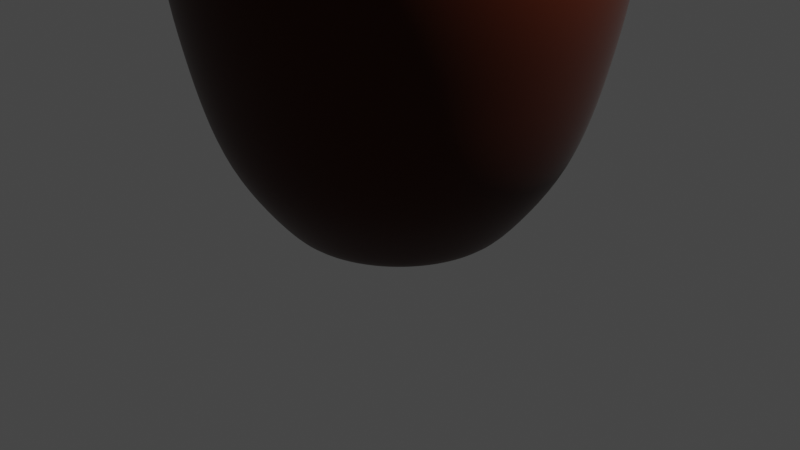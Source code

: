 # Source: jarofKorea.blend  (saved by Blender 3.4.6; exported with 4.5.12 LTS)
import bpy
from mathutils import Matrix  # noqa: F401  (used for matrix-valued properties, if any)

bpy.ops.wm.read_factory_settings(use_empty=True)
scene = bpy.context.scene
scene.name = 'Scene'

# ---- collections
col_collection = bpy.data.collections.new('Collection'); scene.collection.children.link(col_collection)

# ---- materials (node trees are filled in below, after node groups)
mat_base = bpy.data.materials.new('Base')
mat_base.use_transparent_shadow = False

# ---- material node trees
mat_base.use_nodes = True; mat_base.node_tree.nodes.clear()
_N = mat_base.node_tree.nodes; _L = mat_base.node_tree.links
n0 = _N.new('ShaderNodeBsdfPrincipled'); n0.name = 'Principled BSDF'; n0.location = (10, 300)
n0.distribution = 'GGX'
n0.subsurface_method = 'RANDOM_WALK_SKIN'
n0.inputs[0].default_value = (0.04446, 0.007039, 0.001454, 1.0)
n0.inputs[2].default_value = 0.3403
n0.inputs[3].default_value = 1.45
n0.inputs[13].default_value = 0.1528
n0.inputs[20].default_value = 0.01611
n0.inputs[24].default_value = 0.02222
n0.inputs[27].default_value = (0.0, 0.0, 0.0, 1.0)
n0.inputs[28].default_value = 1.0
n1 = _N.new('ShaderNodeOutputMaterial'); n1.name = 'Material Output'; n1.location = (300, 300)
_L.new(n0.outputs[0], n1.inputs[0])
n1.is_active_output = True

# ---- world
world_world = bpy.data.worlds.new('World'); scene.world = world_world
world_world.use_nodes = True; world_world.node_tree.nodes.clear()
_N = world_world.node_tree.nodes; _L = world_world.node_tree.links
n0 = _N.new('ShaderNodeOutputWorld'); n0.name = 'World Output'; n0.location = (300, 300)
n1 = _N.new('ShaderNodeBackground'); n1.name = 'Background'; n1.location = (10, 300)
n1.inputs[0].default_value = (0.05088, 0.05088, 0.05088, 1.0)
_L.new(n1.outputs[0], n0.inputs[0])
n0.is_active_output = True
world_world.color = (0.05088, 0.05088, 0.05088)
world_world.use_sun_shadow = False
world_world.sun_shadow_jitter_overblur = 0.0

# ---- cameras
cam_camera = bpy.data.cameras.new('Camera')
cam_camera.clip_end = 100.0
cam_camera.ortho_scale = 7.314

# ---- lights
light_light = bpy.data.lights.new('Light', 'POINT')
light_light.transmission_factor = 0.0
light_light.energy = 1000.0
light_light.shadow_soft_size = 0.1
light_light.shadow_maximum_resolution = 0.006
light_light.use_absolute_resolution = True

# ---- meshes
me_circle = bpy.data.meshes.new('Circle')
me_circle.from_pydata([(1.106e-09, 1.091, 0.0), (-0.2129, 1.07, 0.0), (-0.4176, 1.008, 0.0), (-0.6063, 0.9074, 0.0), (-0.7717, 0.7717, 0.0), (-0.9074, 0.6063, 0.0), (-1.008, 0.4176, 0.0), (-1.07, 0.2129, 0.0), (-1.091, -1.362e-09, 0.0), (-1.07, -0.2129, 0.0), (-1.008, -0.4176, 0.0), (-0.9074, -0.6063, 0.0), (-0.7717, -0.7717, 0.0), (-0.6063, -0.9074, 0.0), (-0.4176, -1.008, 0.0), (-0.2129, -1.07, 0.0), (1.106e-09, -1.091, 0.0), (0.2129, -1.07, 0.0), (0.4176, -1.008, 0.0), (0.6063, -0.9074, 0.0), (0.7717, -0.7717, 0.0), (0.9074, -0.6063, 0.0), (1.008, -0.4176, 0.0), (1.07, -0.2129, 0.0), (1.091, -1.362e-09, 0.0), (1.07, 0.2129, 0.0), (1.008, 0.4176, 0.0), (0.9074, 0.6063, 0.0), (0.7717, 0.7717, 0.0), (0.6063, 0.9074, 0.0), (0.4176, 1.008, 0.0), (0.2129, 1.07, 0.0), (-1.434e-08, 1.932, 4.026), (-0.3768, 1.894, 4.026), (-0.7392, 1.784, 4.026), (-1.073, 1.606, 4.026), (-1.366, 1.366, 4.026), (-1.606, 1.073, 4.026), (-1.784, 0.7392, 4.026), (-1.894, 0.3768, 4.026), (-1.932, 1.374e-08, 4.026), (-1.894, -0.3768, 4.026), (-1.784, -0.7392, 4.026), (-1.606, -1.073, 4.026), (-1.366, -1.366, 4.026), (-1.073, -1.606, 4.026), (-0.7392, -1.784, 4.026), (-0.3768, -1.894, 4.026), (-1.434e-08, -1.932, 4.026), (0.3768, -1.894, 4.026), (0.7392, -1.784, 4.026), (1.073, -1.606, 4.026), (1.366, -1.366, 4.026), (1.606, -1.073, 4.026), (1.784, -0.7392, 4.026), (1.894, -0.3768, 4.026), (1.932, 1.374e-08, 4.026), (1.894, 0.3768, 4.026), (1.784, 0.7392, 4.026), (1.606, 1.073, 4.026), (1.366, 1.366, 4.026), (1.073, 1.606, 4.026), (0.7392, 1.784, 4.026), (0.3768, 1.894, 4.026), (0.4208, 2.116, 2.886), (0.8255, 1.993, 2.886), (1.198, 1.794, 2.886), (1.525, 1.525, 2.886), (1.794, 1.198, 2.886), (1.993, 0.8255, 2.886), (2.116, 0.4208, 2.886), (2.157, 1.753e-08, 2.886), (2.116, -0.4208, 2.886), (1.993, -0.8255, 2.886), (1.794, -1.198, 2.886), (1.525, -1.525, 2.886), (1.198, -1.794, 2.886), (0.8255, -1.993, 2.886), (0.4208, -2.116, 2.886), (-1.135e-08, -2.157, 2.886), (-0.4208, -2.116, 2.886), (-0.8255, -1.993, 2.886), (-1.198, -1.794, 2.886), (-1.525, -1.525, 2.886), (-1.794, -1.198, 2.886), (-1.993, -0.8255, 2.886), (-2.116, -0.4208, 2.886), (-2.157, 1.753e-08, 2.886), (-2.116, 0.4208, 2.886), (-1.993, 0.8255, 2.886), (-1.794, 1.198, 2.886), (-1.525, 1.525, 2.886), (-1.198, 1.794, 2.886), (-0.8255, 1.993, 2.886), (-0.4208, 2.116, 2.886), (-1.135e-08, 2.157, 2.886), (-1.549e-08, 2.001, 1.849), (-0.3903, 1.962, 1.849), (-0.7656, 1.848, 1.849), (-1.111, 1.663, 1.849), (-1.415, 1.415, 1.849), (-1.663, 1.111, 1.849), (-1.848, 0.7656, 1.849), (-1.962, 0.3903, 1.849), (-2.001, 1.626e-08, 1.849), (-1.962, -0.3903, 1.849), (-1.848, -0.7656, 1.849), (-1.663, -1.111, 1.849), (-1.415, -1.415, 1.849), (-1.111, -1.663, 1.849), (-0.7656, -1.848, 1.849), (-0.3903, -1.962, 1.849), (-1.549e-08, -2.001, 1.849), (0.3903, -1.962, 1.849), (0.7656, -1.848, 1.849), (1.111, -1.663, 1.849), (1.415, -1.415, 1.849), (1.663, -1.111, 1.849), (1.848, -0.7656, 1.849), (1.962, -0.3903, 1.849), (2.001, 1.626e-08, 1.849), (1.962, 0.3903, 1.849), (1.848, 0.7656, 1.849), (1.663, 1.111, 1.849), (1.415, 1.415, 1.849), (1.111, 1.663, 1.849), (0.7656, 1.848, 1.849), (0.3903, 1.962, 1.849), (0.3304, 1.661, 0.8122), (0.648, 1.565, 0.8122), (0.9408, 1.408, 0.8122), (1.197, 1.197, 0.8122), (1.408, 0.9408, 0.8122), (1.565, 0.648, 0.8122), (1.661, 0.3304, 0.8122), (1.693, 1.033e-08, 0.8122), (1.661, -0.3304, 0.8122), (1.565, -0.648, 0.8122), (1.408, -0.9408, 0.8122), (1.197, -1.197, 0.8122), (0.9408, -1.408, 0.8122), (0.648, -1.565, 0.8122), (0.3304, -1.661, 0.8122), (-8.395e-09, -1.693, 0.8122), (-0.3304, -1.661, 0.8122), (-0.648, -1.565, 0.8122), (-0.9408, -1.408, 0.8122), (-1.197, -1.197, 0.8122), (-1.408, -0.9408, 0.8122), (-1.565, -0.648, 0.8122), (-1.661, -0.3304, 0.8122), (-1.693, 1.033e-08, 0.8122), (-1.661, 0.3304, 0.8122), (-1.565, 0.648, 0.8122), (-1.408, 0.9408, 0.8122), (-1.197, 1.197, 0.8122), (-0.9408, 1.408, 0.8122), (-0.648, 1.565, 0.8122), (-0.3304, 1.661, 0.8122), (-8.395e-09, 1.693, 0.8122), (-1.202e-08, 1.28, 4.856), (-0.2498, 1.256, 4.856), (-0.49, 1.183, 4.856), (-0.7114, 1.065, 4.856), (-0.9054, 0.9054, 4.856), (-1.065, 0.7114, 4.856), (-1.183, 0.49, 4.856), (-1.256, 0.2498, 4.856), (-1.28, 1.288e-08, 4.856), (-1.256, -0.2498, 4.856), (-1.183, -0.49, 4.856), (-1.065, -0.7114, 4.856), (-0.9054, -0.9054, 4.856), (-0.7114, -1.065, 4.856), (-0.49, -1.183, 4.856), (-0.2498, -1.256, 4.856), (-1.202e-08, -1.28, 4.856), (0.2498, -1.256, 4.856), (0.49, -1.183, 4.856), (0.7114, -1.065, 4.856), (0.9054, -0.9054, 4.856), (1.065, -0.7114, 4.856), (1.183, -0.49, 4.856), (1.256, -0.2498, 4.856), (1.28, 1.288e-08, 4.856), (1.256, 0.2498, 4.856), (1.183, 0.49, 4.856), (1.065, 0.7114, 4.856), (0.9054, 0.9054, 4.856), (0.7114, 1.065, 4.856), (0.49, 1.183, 4.856), (0.2498, 1.256, 4.856), (-2.166e-08, 1.684, 4.856), (-0.3284, 1.651, 4.856), (-0.6442, 1.555, 4.856), (-0.9353, 1.4, 4.856), (-1.19, 1.19, 4.856), (-1.4, 0.9353, 4.856), (-1.555, 0.6442, 4.856), (-1.651, 0.3284, 4.856), (-1.684, 1.576e-08, 4.856), (-1.651, -0.3284, 4.856), (-1.555, -0.6442, 4.856), (-1.4, -0.9353, 4.856), (-1.19, -1.19, 4.856), (-0.9353, -1.4, 4.856), (-0.6442, -1.555, 4.856), (-0.3284, -1.651, 4.856), (-2.166e-08, -1.684, 4.856), (0.3284, -1.651, 4.856), (0.6442, -1.555, 4.856), (0.9353, -1.4, 4.856), (1.19, -1.19, 4.856), (1.4, -0.9353, 4.856), (1.555, -0.6442, 4.856), (1.651, -0.3284, 4.856), (1.684, 1.576e-08, 4.856), (1.651, 0.3284, 4.856), (1.555, 0.6442, 4.856), (1.4, 0.9353, 4.856), (1.19, 1.19, 4.856), (0.9353, 1.4, 4.856), (0.6442, 1.555, 4.856), (0.3284, 1.651, 4.856), (-2.166e-08, 1.684, 4.986), (-0.3284, 1.651, 4.986), (-0.6442, 1.555, 4.986), (-0.9353, 1.4, 4.986), (-1.19, 1.19, 4.986), (-1.4, 0.9353, 4.986), (-1.555, 0.6442, 4.986), (-1.651, 0.3284, 4.986), (-1.684, 1.576e-08, 4.986), (-1.651, -0.3284, 4.986), (-1.555, -0.6442, 4.986), (-1.4, -0.9353, 4.986), (-1.19, -1.19, 4.986), (-0.9353, -1.4, 4.986), (-0.6442, -1.555, 4.986), (-0.3284, -1.651, 4.986), (-2.166e-08, -1.684, 4.986), (0.3284, -1.651, 4.986), (0.6442, -1.555, 4.986), (0.9353, -1.4, 4.986), (1.19, -1.19, 4.986), (1.4, -0.9353, 4.986), (1.555, -0.6442, 4.986), (1.651, -0.3284, 4.986), (1.684, 1.576e-08, 4.986), (1.651, 0.3284, 4.986), (1.555, 0.6442, 4.986), (1.4, 0.9353, 4.986), (1.19, 1.19, 4.986), (0.9353, 1.4, 4.986), (0.6442, 1.555, 4.986), (0.3284, 1.651, 4.986), (-2.088e-08, 1.578, 4.95), (-0.3078, 1.547, 4.95), (-0.6037, 1.458, 4.95), (-0.8765, 1.312, 4.95), (-1.116, 1.116, 4.95), (-1.312, 0.8765, 4.95), (-1.458, 0.6037, 4.95), (-1.547, 0.3078, 4.95), (-1.578, 1.617e-08, 4.95), (-1.547, -0.3078, 4.95), (-1.458, -0.6037, 4.95), (-1.312, -0.8765, 4.95), (-1.116, -1.116, 4.95), (-0.8765, -1.312, 4.95), (-0.6037, -1.458, 4.95), (-0.3078, -1.547, 4.95), (-2.088e-08, -1.578, 4.95), (0.3078, -1.547, 4.95), (0.6037, -1.458, 4.95), (0.8765, -1.312, 4.95), (1.116, -1.116, 4.95), (1.312, -0.8765, 4.95), (1.458, -0.6037, 4.95), (1.547, -0.3078, 4.95), (1.578, 1.617e-08, 4.95), (1.547, 0.3078, 4.95), (1.458, 0.6037, 4.95), (1.312, 0.8765, 4.95), (1.116, 1.116, 4.95), (0.8765, 1.312, 4.95), (0.6037, 1.458, 4.95), (0.3078, 1.547, 4.95), (-1.759e-08, 1.358, 5.317), (-0.2649, 1.332, 5.317), (-0.5197, 1.255, 5.317), (-0.7545, 1.129, 5.317), (-0.9603, 0.9603, 5.317), (-1.129, 0.7545, 5.317), (-1.255, 0.5197, 5.317), (-1.332, 0.2649, 5.317), (-1.358, 1.548e-08, 5.317), (-1.332, -0.2649, 5.317), (-1.255, -0.5197, 5.317), (-1.129, -0.7545, 5.317), (-0.9603, -0.9603, 5.317), (-0.7545, -1.129, 5.317), (-0.5197, -1.255, 5.317), (-0.2649, -1.332, 5.317), (-1.759e-08, -1.358, 5.317), (0.2649, -1.332, 5.317), (0.5197, -1.255, 5.317), (0.7545, -1.129, 5.317), (0.9603, -0.9603, 5.317), (1.129, -0.7545, 5.317), (1.255, -0.5197, 5.317), (1.332, -0.2649, 5.317), (1.358, 1.548e-08, 5.317), (1.332, 0.2649, 5.317), (1.255, 0.5197, 5.317), (1.129, 0.7545, 5.317), (0.9603, 0.9603, 5.317), (0.7545, 1.129, 5.317), (0.5197, 1.255, 5.317), (0.2649, 1.332, 5.317), (-1.535e-08, 1.084, 5.562), (-0.2114, 1.063, 5.562), (-0.4147, 1.001, 5.562), (-0.602, 0.901, 5.562), (-0.7662, 0.7662, 5.562), (-0.901, 0.602, 5.562), (-1.001, 0.4147, 5.562), (-1.063, 0.2114, 5.562), (-1.084, 1.16e-08, 5.562), (-1.063, -0.2114, 5.562), (-1.001, -0.4147, 5.562), (-0.901, -0.602, 5.562), (-0.7662, -0.7662, 5.562), (-0.602, -0.901, 5.562), (-0.4147, -1.001, 5.562), (-0.2114, -1.063, 5.562), (-1.535e-08, -1.084, 5.562), (0.2114, -1.063, 5.562), (0.4147, -1.001, 5.562), (0.602, -0.901, 5.562), (0.7662, -0.7662, 5.562), (0.901, -0.602, 5.562), (1.001, -0.4147, 5.562), (1.063, -0.2114, 5.562), (1.084, 1.16e-08, 5.562), (1.063, 0.2114, 5.562), (1.001, 0.4147, 5.562), (0.901, 0.602, 5.562), (0.7662, 0.7662, 5.562), (0.602, 0.901, 5.562), (0.4147, 1.001, 5.562), (0.2114, 1.063, 5.562), (-2.111, 1.632e-08, 3.496), (1.173, -1.756, 3.496), (-2.071, 0.4119, 3.496), (-1.173, -1.756, 3.496), (1.493, 1.493, 3.496), (0.4119, -2.071, 3.496), (1.951, -0.808, 3.496), (1.951, 0.808, 3.496), (-0.4119, 2.071, 3.496), (-0.808, -1.951, 3.496), (1.756, -1.173, 3.496), (2.071, 0.4119, 3.496), (0.4119, 2.071, 3.496), (0.808, 1.951, 3.496), (-1.756, 1.173, 3.496), (-1.546e-08, -2.111, 3.496), (-1.546e-08, 2.111, 3.496), (2.111, 1.632e-08, 3.496), (-2.071, -0.4119, 3.496), (1.756, 1.173, 3.496), (-1.756, -1.173, 3.496), (-1.493, -1.493, 3.496), (2.071, -0.4119, 3.496), (-1.951, 0.808, 3.496), (0.808, -1.951, 3.496), (-1.951, -0.808, 3.496), (-1.173, 1.756, 3.496), (-0.808, 1.951, 3.496), (-0.4119, -2.071, 3.496), (1.173, 1.756, 3.496), (-1.493, 1.493, 3.496), (1.493, -1.493, 3.496), (1.562, 0.6469, 4.441), (1.406, 0.9392, 4.441), (1.562, -0.6469, 4.441), (1.658, -0.3298, 4.441), (-1.658, -0.3298, 4.441), (-1.562, -0.6469, 4.441), (-0.6469, 1.562, 4.441), (-0.9392, 1.406, 4.441), (-0.3298, 1.658, 4.441), (-1.406, -0.9392, 4.441), (0.9392, -1.406, 4.441), (1.195, -1.195, 4.441), (0.6469, 1.562, 4.441), (0.3298, 1.658, 4.441), (-1.253e-08, 1.69, 4.441), (1.195, 1.195, 4.441), (-1.406, 0.9392, 4.441), (-1.562, 0.6469, 4.441), (-1.69, 1.307e-08, 4.441), (-1.195, 1.195, 4.441), (-1.195, -1.195, 4.441), (-0.9392, -1.406, 4.441), (-0.6469, -1.562, 4.441), (-1.253e-08, -1.69, 4.441), (0.3298, -1.658, 4.441), (1.406, -0.9392, 4.441), (0.9392, 1.406, 4.441), (1.69, 1.307e-08, 4.441), (1.658, 0.3298, 4.441), (-0.3298, -1.658, 4.441), (0.6469, -1.562, 4.441), (-1.658, 0.3298, 4.441), (1.357, -0.5619, 4.856), (1.44, -0.2865, 4.856), (-1.038, -1.038, 4.856), (-0.8158, -1.221, 4.856), (0.2865, 1.44, 4.856), (-1.651e-08, 1.468, 4.856), (1.038, -1.038, 4.856), (1.221, -0.8158, 4.856), (-0.8158, 1.221, 4.856), (-1.038, 1.038, 4.856), (1.038, 1.038, 4.856), (0.8158, 1.221, 4.856), (-0.2865, -1.44, 4.856), (-1.651e-08, -1.468, 4.856), (-1.221, -0.8158, 4.856), (1.468, 1.422e-08, 4.856), (0.2865, -1.44, 4.856), (0.5619, -1.357, 4.856), (-1.357, 0.5619, 4.856), (-1.44, 0.2865, 4.856), (-0.5619, 1.357, 4.856), (1.44, 0.2865, 4.856), (1.357, 0.5619, 4.856), (0.8158, -1.221, 4.856), (0.5619, 1.357, 4.856), (-1.468, 1.422e-08, 4.856), (1.221, 0.8158, 4.856), (-1.44, -0.2865, 4.856), (-1.357, -0.5619, 4.856), (-0.2865, 1.44, 4.856), (-0.5619, -1.357, 4.856), (-1.221, 0.8158, 4.856), (-2.166e-08, 1.684, 4.737), (-0.3284, 1.651, 4.737), (-0.6442, 1.555, 4.737), (-0.9353, 1.4, 4.737), (-1.19, 1.19, 4.737), (-1.4, 0.9353, 4.737), (-1.555, 0.6442, 4.737), (-1.651, 0.3284, 4.737), (-1.684, 1.576e-08, 4.737), (-1.651, -0.3284, 4.737), (-1.555, -0.6442, 4.737), (-1.4, -0.9353, 4.737), (-1.19, -1.19, 4.737), (-0.9353, -1.4, 4.737), (-0.6442, -1.555, 4.737), (-0.3284, -1.651, 4.737), (-2.166e-08, -1.684, 4.737), (0.3284, -1.651, 4.737), (0.6442, -1.555, 4.737), (0.9353, -1.4, 4.737), (1.19, -1.19, 4.737), (1.4, -0.9353, 4.737), (1.555, -0.6442, 4.737), (1.651, -0.3284, 4.737), (1.684, 1.576e-08, 4.737), (1.651, 0.3284, 4.737), (1.555, 0.6442, 4.737), (1.4, 0.9353, 4.737), (1.19, 1.19, 4.737), (0.9353, 1.4, 4.737), (0.6442, 1.555, 4.737), (0.3284, 1.651, 4.737), (1.357, -0.5619, 4.737), (1.44, -0.2865, 4.737), (-1.038, -1.038, 4.737), (-0.8158, -1.221, 4.737), (0.2865, 1.44, 4.737), (-1.651e-08, 1.468, 4.737), (1.038, -1.038, 4.737), (1.221, -0.8158, 4.737), (-0.8158, 1.221, 4.737), (-1.038, 1.038, 4.737), (1.038, 1.038, 4.737), (0.8158, 1.221, 4.737), (-0.2865, -1.44, 4.737), (-1.651e-08, -1.468, 4.737), (-1.221, -0.8158, 4.737), (1.468, 1.422e-08, 4.737), (0.2865, -1.44, 4.737), (0.5619, -1.357, 4.737), (-1.357, 0.5619, 4.737), (-1.44, 0.2865, 4.737), (-0.5619, 1.357, 4.737), (1.44, 0.2865, 4.737), (1.357, 0.5619, 4.737), (0.8158, -1.221, 4.737), (0.5619, 1.357, 4.737), (-1.468, 1.422e-08, 4.737), (1.221, 0.8158, 4.737), (-1.44, -0.2865, 4.737), (-1.357, -0.5619, 4.737), (-0.2865, 1.44, 4.737), (-0.5619, -1.357, 4.737), (-1.221, 0.8158, 4.737), (-1.0, -1.0, 0.3882), (-1.176, -0.7859, 0.3882), (-1.307, -0.5413, 0.3882), (-1.387, -0.276, 0.3882), (-1.415, 5.247e-09, 0.3882), (-1.387, 0.276, 0.3882), (-1.307, 0.5413, 0.3882), (-1.176, 0.7859, 0.3882), (0.276, 1.387, 0.3882), (0.276, -1.387, 0.3882), (-0.7859, 1.176, 0.3882), (0.7859, 1.176, 0.3882), (-0.276, -1.387, 0.3882), (1.176, 0.7859, 0.3882), (-4.496e-09, 1.415, 0.3882), (1.415, 5.247e-09, 0.3882), (1.387, -0.276, 0.3882), (-0.7859, -1.176, 0.3882), (1.307, -0.5413, 0.3882), (1.176, -0.7859, 0.3882), (1.0, -1.0, 0.3882), (0.7859, -1.176, 0.3882), (0.5413, -1.307, 0.3882), (-1.0, 1.0, 0.3882), (0.5413, 1.307, 0.3882), (-4.496e-09, -1.415, 0.3882), (-0.5413, 1.307, 0.3882), (1.0, 1.0, 0.3882), (1.307, 0.5413, 0.3882), (-0.276, 1.387, 0.3882), (1.387, 0.276, 0.3882), (-0.5413, -1.307, 0.3882), (-1.329, -1.329, 1.331), (-1.044, -1.563, 1.331), (-0.7194, -1.737, 1.331), (1.329, 1.329, 1.331), (-0.7194, 1.737, 1.331), (1.044, 1.563, 1.331), (-1.044, 1.563, 1.331), (0.3668, 1.844, 1.331), (-1.329, 1.329, 1.331), (-1.563, 1.044, 1.331), (-1.737, 0.7194, 1.331), (-1.844, 0.3668, 1.331), (-1.88, 1.334e-08, 1.331), (-1.844, -0.3668, 1.331), (1.844, -0.3668, 1.331), (1.844, 0.3668, 1.331), (1.737, -0.7194, 1.331), (1.88, 1.334e-08, 1.331), (1.737, 0.7194, 1.331), (-1.563, -1.044, 1.331), (1.563, 1.044, 1.331), (-1.737, -0.7194, 1.331), (-0.3668, 1.844, 1.331), (-0.3668, -1.844, 1.331), (0.7194, 1.737, 1.331), (-1.202e-08, -1.88, 1.331), (-1.202e-08, 1.88, 1.331), (0.3668, -1.844, 1.331), (0.7194, -1.737, 1.331), (1.044, -1.563, 1.331), (1.329, -1.329, 1.331), (1.563, -1.044, 1.331), (-1.75, 1.17, 2.367), (-1.489, 1.489, 2.367), (0.8056, 1.945, 2.367), (1.489, -1.489, 2.367), (1.75, 1.17, 2.367), (0.8056, -1.945, 2.367), (-1.331e-08, -2.105, 2.367), (2.065, 0.4107, 2.367), (-0.4107, -2.065, 2.367), (-1.17, -1.75, 2.367), (2.065, -0.4107, 2.367), (-1.489, -1.489, 2.367), (-0.4107, 2.065, 2.367), (-1.945, -0.8056, 2.367), (-2.105, 1.697e-08, 2.367), (2.105, 1.697e-08, 2.367), (-2.065, 0.4107, 2.367), (-1.75, -1.17, 2.367), (-1.331e-08, 2.105, 2.367), (-1.945, 0.8056, 2.367), (-2.065, -0.4107, 2.367), (0.4107, 2.065, 2.367), (1.945, -0.8056, 2.367), (-1.17, 1.75, 2.367), (1.75, -1.17, 2.367), (1.17, 1.75, 2.367), (1.489, 1.489, 2.367), (1.17, -1.75, 2.367), (0.4107, -2.065, 2.367), (1.945, 0.8056, 2.367), (-0.8056, 1.945, 2.367), (-0.8056, -1.945, 2.367), (-0.901, 0.602, 5.562), (-1.001, 0.4147, 5.562), (-0.4147, -1.001, 5.562), (-0.2114, -1.063, 5.562), (-0.7662, 0.7662, 5.562), (1.001, -0.4147, 5.562), (1.063, -0.2114, 5.562), (-0.7662, -0.7662, 5.562), (-0.602, -0.901, 5.562), (0.2114, 1.063, 5.562), (-1.535e-08, 1.084, 5.562), (0.7662, -0.7662, 5.562), (0.901, -0.602, 5.562), (-0.602, 0.901, 5.562), (0.7662, 0.7662, 5.562), (0.602, 0.901, 5.562), (-1.535e-08, -1.084, 5.562), (-0.901, -0.602, 5.562), (1.084, 1.16e-08, 5.562), (0.2114, -1.063, 5.562), (0.4147, -1.001, 5.562), (-1.063, 0.2114, 5.562), (-0.4147, 1.001, 5.562), (1.063, 0.2114, 5.562), (1.001, 0.4147, 5.562), (0.602, -0.901, 5.562), (0.4147, 1.001, 5.562), (-1.084, 1.16e-08, 5.562), (0.901, 0.602, 5.562), (-1.063, -0.2114, 5.562), (-1.001, -0.4147, 5.562), (-0.2114, 1.063, 5.562), (-7.442e-10, 0.9385, 0.0), (-0.1831, 0.9205, 0.0), (-0.3592, 0.8671, 0.0), (-0.5214, 0.7804, 0.0), (-0.6636, 0.6636, 0.0), (-0.7804, 0.5214, 0.0), (-0.8671, 0.3592, 0.0), (-0.9205, 0.1831, 0.0), (-0.9385, 9.159e-10, 0.0), (-0.9205, -0.1831, 0.0), (-0.8671, -0.3592, 0.0), (-0.7804, -0.5214, 0.0), (-0.6636, -0.6636, 0.0), (-0.5214, -0.7804, 0.0), (-0.3592, -0.8671, 0.0), (-0.1831, -0.9205, 0.0), (-7.442e-10, -0.9385, 0.0), (0.1831, -0.9205, 0.0), (0.3592, -0.8671, 0.0), (0.5214, -0.7804, 0.0), (0.6636, -0.6636, 0.0), (0.7804, -0.5214, 0.0), (0.8671, -0.3592, 0.0), (0.9205, -0.1831, 0.0), (0.9385, 9.159e-10, 0.0), (0.9205, 0.1831, 0.0), (0.8671, 0.3592, 0.0), (0.7804, 0.5214, 0.0), (0.6636, 0.6636, 0.0), (0.5214, 0.7804, 0.0), (0.3592, 0.8671, 0.0), (0.1831, 0.9205, 0.0), (0.9559, 0.1901, 0.0), (0.9005, 0.373, 0.0), (-0.6892, -0.6892, 0.0), (-0.5415, -0.8104, 0.0), (0.8104, 0.5415, 0.0), (-0.373, -0.9005, 0.0), (-3.067e-10, 0.9747, 0.0), (-0.1901, 0.9559, 0.0), (0.6892, 0.6892, 0.0), (-0.1901, -0.9559, 0.0), (-0.373, 0.9005, 0.0), (0.5415, 0.8104, 0.0), (-3.067e-10, -0.9747, 0.0), (-0.5415, 0.8104, 0.0), (0.373, 0.9005, 0.0), (0.1901, -0.9559, 0.0), (-0.6892, 0.6892, 0.0), (0.1901, 0.9559, 0.0), (0.373, -0.9005, 0.0), (-0.8104, 0.5415, 0.0), (0.5415, -0.8104, 0.0), (-0.9005, 0.373, 0.0), (0.6892, -0.6892, 0.0), (-0.9559, 0.1901, 0.0), (0.8104, -0.5415, 0.0), (-0.9747, 3.774e-10, 0.0), (0.9005, -0.373, 0.0), (-0.9559, -0.1901, 0.0), (0.9559, -0.1901, 0.0), (-0.9005, -0.373, 0.0), (0.9747, 3.774e-10, 0.0), (-0.8104, -0.5415, 0.0)], [], [(378, 379, 34, 35), (379, 360, 33, 34), (370, 352, 40, 41), (380, 361, 46, 47), (367, 380, 47, 48), (366, 382, 36, 37), (357, 367, 48, 49), (362, 383, 52, 53), (363, 369, 56, 57), (381, 356, 60, 61), (368, 364, 63, 32), (354, 375, 38, 39), (361, 355, 45, 46), (375, 366, 37, 38), (376, 357, 49, 50), (358, 362, 53, 54), (373, 372, 43, 44), (369, 374, 55, 56), (377, 370, 41, 42), (356, 371, 59, 60), (372, 377, 42, 43), (382, 378, 35, 36), (359, 363, 57, 58), (352, 354, 39, 40), (364, 365, 62, 63), (353, 376, 50, 51), (365, 381, 61, 62), (355, 373, 44, 45), (374, 358, 54, 55), (383, 353, 51, 52), (371, 359, 58, 59), (360, 368, 32, 33), (578, 601, 66, 65), (587, 593, 84, 83), (582, 584, 80, 79), (593, 589, 85, 84), (586, 598, 73, 72), (592, 595, 89, 88), (588, 594, 95, 94), (600, 579, 75, 74), (576, 577, 91, 90), (589, 596, 86, 85), (602, 580, 68, 67), (579, 603, 76, 75), (596, 590, 87, 86), (607, 585, 82, 81), (594, 597, 64, 95), (598, 600, 74, 73), (603, 581, 77, 76), (599, 606, 93, 92), (595, 576, 90, 89), (604, 582, 79, 78), (601, 602, 67, 66), (605, 583, 70, 69), (597, 578, 65, 64), (606, 588, 94, 93), (581, 604, 78, 77), (584, 607, 81, 80), (580, 605, 69, 68), (585, 587, 83, 82), (577, 599, 92, 91), (591, 586, 72, 71), (583, 591, 71, 70), (590, 592, 88, 87), (571, 569, 112, 113), (562, 559, 121, 122), (565, 557, 105, 106), (552, 550, 99, 100), (545, 544, 108, 109), (561, 558, 119, 120), (570, 551, 127, 96), (551, 568, 126, 127), (563, 565, 106, 107), (572, 571, 113, 114), (564, 562, 122, 123), (544, 563, 107, 108), (553, 552, 100, 101), (546, 545, 109, 110), (573, 572, 114, 115), (566, 570, 96, 97), (554, 553, 101, 102), (547, 564, 123, 124), (574, 573, 115, 116), (567, 546, 110, 111), (555, 554, 102, 103), (548, 566, 97, 98), (575, 574, 116, 117), (549, 547, 124, 125), (556, 555, 103, 104), (569, 567, 111, 112), (560, 575, 117, 118), (550, 548, 98, 99), (557, 556, 104, 105), (568, 549, 125, 126), (559, 561, 120, 121), (558, 560, 118, 119), (519, 535, 155, 154), (513, 514, 149, 148), (529, 512, 147, 146), (534, 521, 142, 141), (527, 528, 136, 135), (520, 536, 129, 128), (514, 515, 150, 149), (535, 522, 156, 155), (528, 530, 137, 136), (521, 537, 143, 142), (515, 516, 151, 150), (536, 523, 130, 129), (530, 531, 138, 137), (522, 538, 157, 156), (516, 517, 152, 151), (537, 524, 144, 143), (531, 532, 139, 138), (523, 539, 131, 130), (517, 518, 153, 152), (538, 541, 158, 157), (532, 533, 140, 139), (525, 540, 133, 132), (524, 543, 145, 144), (518, 519, 154, 153), (540, 542, 134, 133), (539, 525, 132, 131), (533, 534, 141, 140), (512, 513, 148, 147), (541, 526, 159, 158), (526, 520, 128, 159), (542, 527, 135, 134), (543, 529, 146, 145), (385, 384, 186, 187), (387, 386, 182, 183), (389, 388, 169, 170), (391, 390, 162, 163), (390, 392, 161, 162), (393, 389, 170, 171), (395, 394, 179, 180), (397, 396, 190, 191), (398, 397, 191, 160), (399, 385, 187, 188), (401, 400, 165, 166), (388, 402, 168, 169), (392, 398, 160, 161), (400, 403, 164, 165), (403, 391, 163, 164), (405, 404, 172, 173), (406, 405, 173, 174), (408, 407, 176, 177), (409, 395, 180, 181), (410, 399, 188, 189), (412, 411, 184, 185), (407, 413, 175, 176), (386, 409, 181, 182), (404, 393, 171, 172), (414, 408, 177, 178), (415, 401, 166, 167), (396, 410, 189, 190), (384, 412, 185, 186), (394, 414, 178, 179), (411, 387, 183, 184), (413, 406, 174, 175), (402, 415, 167, 168), (193, 194, 450, 449), (208, 209, 465, 464), (435, 434, 498, 499), (201, 202, 458, 457), (200, 201, 457, 456), (424, 436, 500, 488), (218, 219, 475, 474), (222, 223, 479, 478), (438, 437, 501, 502), (210, 211, 467, 466), (194, 195, 451, 450), (439, 433, 497, 503), (198, 199, 455, 454), (215, 216, 472, 471), (420, 440, 504, 484), (207, 208, 464, 463), (441, 435, 499, 505), (195, 196, 452, 451), (442, 438, 502, 506), (223, 192, 448, 479), (443, 441, 505, 507), (214, 215, 471, 470), (430, 444, 508, 494), (206, 207, 463, 462), (444, 443, 507, 508), (221, 222, 478, 477), (432, 429, 493, 496), (213, 214, 470, 469), (445, 421, 485, 509), (205, 206, 462, 461), (436, 445, 509, 500), (192, 193, 449, 448), (208, 207, 239, 240), (204, 203, 235, 236), (216, 215, 247, 248), (210, 209, 241, 242), (199, 198, 230, 231), (195, 194, 226, 227), (218, 217, 249, 250), (211, 210, 242, 243), (223, 222, 254, 255), (200, 199, 231, 232), (219, 218, 250, 251), (201, 200, 232, 233), (203, 202, 234, 235), (202, 201, 233, 234), (209, 208, 240, 241), (193, 192, 224, 225), (194, 193, 225, 226), (217, 216, 248, 249), (206, 205, 237, 238), (212, 211, 243, 244), (214, 213, 245, 246), (220, 219, 251, 252), (222, 221, 253, 254), (198, 197, 229, 230), (207, 206, 238, 239), (197, 196, 228, 229), (215, 214, 246, 247), (205, 204, 236, 237), (192, 223, 255, 224), (213, 212, 244, 245), (196, 195, 227, 228), (221, 220, 252, 253), (243, 242, 274, 275), (255, 254, 286, 287), (232, 231, 263, 264), (251, 250, 282, 283), (233, 232, 264, 265), (235, 234, 266, 267), (234, 233, 265, 266), (241, 240, 272, 273), (225, 224, 256, 257), (226, 225, 257, 258), (249, 248, 280, 281), (238, 237, 269, 270), (244, 243, 275, 276), (246, 245, 277, 278), (252, 251, 283, 284), (254, 253, 285, 286), (230, 229, 261, 262), (239, 238, 270, 271), (229, 228, 260, 261), (247, 246, 278, 279), (237, 236, 268, 269), (224, 255, 287, 256), (245, 244, 276, 277), (228, 227, 259, 260), (253, 252, 284, 285), (240, 239, 271, 272), (236, 235, 267, 268), (248, 247, 279, 280), (242, 241, 273, 274), (231, 230, 262, 263), (227, 226, 258, 259), (250, 249, 281, 282), (258, 257, 289, 290), (281, 280, 312, 313), (270, 269, 301, 302), (276, 275, 307, 308), (278, 277, 309, 310), (284, 283, 315, 316), (286, 285, 317, 318), (262, 261, 293, 294), (271, 270, 302, 303), (261, 260, 292, 293), (279, 278, 310, 311), (269, 268, 300, 301), (256, 287, 319, 288), (277, 276, 308, 309), (260, 259, 291, 292), (285, 284, 316, 317), (272, 271, 303, 304), (268, 267, 299, 300), (280, 279, 311, 312), (274, 273, 305, 306), (263, 262, 294, 295), (259, 258, 290, 291), (282, 281, 313, 314), (275, 274, 306, 307), (287, 286, 318, 319), (264, 263, 295, 296), (283, 282, 314, 315), (265, 264, 296, 297), (267, 266, 298, 299), (266, 265, 297, 298), (273, 272, 304, 305), (257, 256, 288, 289), (609, 608, 325, 326), (611, 610, 334, 335), (608, 612, 324, 325), (614, 613, 342, 343), (616, 615, 332, 333), (618, 617, 351, 320), (620, 619, 340, 341), (612, 621, 323, 324), (623, 622, 348, 349), (624, 611, 335, 336), (615, 625, 331, 332), (626, 614, 343, 344), (628, 627, 337, 338), (629, 609, 326, 327), (621, 630, 322, 323), (632, 631, 345, 346), (633, 628, 338, 339), (617, 634, 350, 351), (635, 629, 327, 328), (636, 632, 346, 347), (637, 635, 328, 329), (625, 638, 330, 331), (638, 637, 329, 330), (627, 624, 336, 337), (639, 618, 320, 321), (630, 639, 321, 322), (631, 626, 344, 345), (610, 616, 333, 334), (619, 633, 339, 340), (613, 620, 341, 342), (622, 636, 347, 348), (634, 623, 349, 350), (327, 326, 325, 324, 323, 322, 321, 320, 351, 350, 349, 348, 347, 346, 345, 344, 343, 342, 341, 340, 339, 338, 337, 336, 335, 334, 333, 332, 331, 330, 329, 328), (94, 95, 368, 360), (68, 69, 359, 371), (75, 76, 353, 383), (72, 73, 358, 374), (82, 83, 373, 355), (65, 66, 381, 365), (76, 77, 376, 353), (64, 65, 365, 364), (87, 88, 354, 352), (69, 70, 363, 359), (91, 92, 378, 382), (84, 85, 377, 372), (67, 68, 371, 356), (85, 86, 370, 377), (71, 72, 374, 369), (83, 84, 372, 373), (73, 74, 362, 358), (77, 78, 357, 376), (89, 90, 366, 375), (81, 82, 355, 361), (88, 89, 375, 354), (95, 64, 364, 368), (66, 67, 356, 381), (70, 71, 369, 363), (74, 75, 383, 362), (78, 79, 367, 357), (90, 91, 382, 366), (79, 80, 380, 367), (80, 81, 361, 380), (86, 87, 352, 370), (93, 94, 360, 379), (92, 93, 379, 378), (40, 39, 415, 402), (47, 46, 406, 413), (56, 55, 387, 411), (51, 50, 414, 394), (58, 57, 412, 384), (62, 61, 410, 396), (39, 38, 401, 415), (50, 49, 408, 414), (44, 43, 393, 404), (54, 53, 409, 386), (48, 47, 413, 407), (57, 56, 411, 412), (61, 60, 399, 410), (53, 52, 395, 409), (49, 48, 407, 408), (46, 45, 405, 406), (45, 44, 404, 405), (36, 35, 391, 403), (37, 36, 403, 400), (33, 32, 398, 392), (41, 40, 402, 388), (38, 37, 400, 401), (60, 59, 385, 399), (32, 63, 397, 398), (63, 62, 396, 397), (52, 51, 394, 395), (43, 42, 389, 393), (34, 33, 392, 390), (35, 34, 390, 391), (42, 41, 388, 389), (55, 54, 386, 387), (59, 58, 384, 385), (165, 164, 425, 447), (175, 174, 446, 428), (166, 165, 447, 434), (190, 189, 427, 440), (188, 187, 442, 426), (182, 181, 423, 416), (180, 179, 439, 422), (174, 173, 419, 446), (185, 184, 431, 437), (162, 161, 445, 436), (161, 160, 421, 445), (177, 176, 429, 432), (170, 169, 443, 444), (171, 170, 444, 430), (169, 168, 441, 443), (187, 186, 438, 442), (168, 167, 435, 441), (191, 190, 440, 420), (179, 178, 433, 439), (186, 185, 437, 438), (163, 162, 436, 424), (167, 166, 434, 435), (178, 177, 432, 433), (184, 183, 417, 431), (172, 171, 430, 418), (176, 175, 428, 429), (189, 188, 426, 427), (164, 163, 424, 425), (181, 180, 422, 423), (160, 191, 420, 421), (173, 172, 418, 419), (183, 182, 416, 417), (481, 480, 470, 471), (483, 482, 460, 461), (485, 484, 479, 448), (487, 486, 468, 469), (489, 488, 451, 452), (491, 490, 476, 477), (493, 492, 463, 464), (482, 494, 459, 460), (495, 481, 471, 472), (497, 496, 465, 466), (499, 498, 454, 455), (488, 500, 450, 451), (502, 501, 473, 474), (503, 497, 466, 467), (484, 504, 478, 479), (505, 499, 455, 456), (506, 502, 474, 475), (507, 505, 456, 457), (494, 508, 458, 459), (508, 507, 457, 458), (496, 493, 464, 465), (509, 485, 448, 449), (500, 509, 449, 450), (501, 495, 472, 473), (510, 483, 461, 462), (486, 503, 467, 468), (480, 487, 469, 470), (490, 506, 475, 476), (504, 491, 477, 478), (498, 511, 453, 454), (492, 510, 462, 463), (511, 489, 452, 453), (433, 432, 496, 497), (216, 217, 473, 472), (211, 212, 468, 467), (431, 417, 481, 495), (219, 220, 476, 475), (418, 430, 494, 482), (197, 198, 454, 453), (429, 428, 492, 493), (196, 197, 453, 452), (427, 426, 490, 491), (447, 425, 489, 511), (204, 205, 461, 460), (425, 424, 488, 489), (428, 446, 510, 492), (212, 213, 469, 468), (423, 422, 486, 487), (434, 447, 511, 498), (220, 221, 477, 476), (421, 420, 484, 485), (440, 427, 491, 504), (203, 204, 460, 459), (419, 418, 482, 483), (426, 442, 506, 490), (209, 210, 466, 465), (417, 416, 480, 481), (416, 423, 487, 480), (217, 218, 474, 473), (422, 439, 503, 486), (199, 200, 456, 455), (446, 419, 483, 510), (202, 203, 459, 458), (437, 431, 495, 501), (14, 13, 529, 543), (25, 24, 527, 542), (0, 31, 520, 526), (1, 0, 526, 541), (12, 11, 513, 512), (19, 18, 534, 533), (28, 27, 525, 539), (26, 25, 542, 540), (6, 5, 519, 518), (15, 14, 543, 524), (27, 26, 540, 525), (20, 19, 533, 532), (2, 1, 541, 538), (7, 6, 518, 517), (29, 28, 539, 523), (21, 20, 532, 531), (16, 15, 524, 537), (8, 7, 517, 516), (3, 2, 538, 522), (22, 21, 531, 530), (30, 29, 523, 536), (9, 8, 516, 515), (17, 16, 537, 521), (23, 22, 530, 528), (4, 3, 522, 535), (10, 9, 515, 514), (31, 30, 536, 520), (24, 23, 528, 527), (18, 17, 521, 534), (13, 12, 512, 529), (11, 10, 514, 513), (5, 4, 535, 519), (136, 137, 560, 558), (134, 135, 561, 559), (129, 130, 549, 568), (150, 151, 556, 557), (156, 157, 548, 550), (137, 138, 575, 560), (143, 144, 567, 569), (151, 152, 555, 556), (130, 131, 547, 549), (138, 139, 574, 575), (157, 158, 566, 548), (152, 153, 554, 555), (144, 145, 546, 567), (139, 140, 573, 574), (131, 132, 564, 547), (153, 154, 553, 554), (158, 159, 570, 566), (140, 141, 572, 573), (145, 146, 545, 546), (154, 155, 552, 553), (147, 148, 563, 544), (132, 133, 562, 564), (141, 142, 571, 572), (148, 149, 565, 563), (128, 129, 568, 551), (159, 128, 551, 570), (135, 136, 558, 561), (146, 147, 544, 545), (155, 156, 550, 552), (149, 150, 557, 565), (133, 134, 559, 562), (142, 143, 569, 571), (104, 103, 592, 590), (121, 120, 591, 583), (120, 119, 586, 591), (100, 99, 599, 577), (109, 108, 587, 585), (123, 122, 605, 580), (111, 110, 607, 584), (114, 113, 604, 581), (98, 97, 588, 606), (127, 126, 578, 597), (122, 121, 583, 605), (125, 124, 602, 601), (113, 112, 582, 604), (102, 101, 576, 595), (99, 98, 606, 599), (115, 114, 581, 603), (118, 117, 600, 598), (96, 127, 597, 594), (110, 109, 585, 607), (105, 104, 590, 596), (116, 115, 603, 579), (124, 123, 580, 602), (106, 105, 596, 589), (101, 100, 577, 576), (117, 116, 579, 600), (97, 96, 594, 588), (103, 102, 595, 592), (119, 118, 598, 586), (107, 106, 589, 593), (112, 111, 584, 582), (108, 107, 593, 587), (126, 125, 601, 578), (318, 317, 623, 634), (316, 315, 636, 622), (310, 309, 620, 613), (308, 307, 633, 619), (302, 301, 616, 610), (313, 312, 626, 631), (290, 289, 639, 630), (289, 288, 618, 639), (305, 304, 624, 627), (298, 297, 637, 638), (299, 298, 638, 625), (297, 296, 635, 637), (315, 314, 632, 636), (296, 295, 629, 635), (319, 318, 634, 617), (307, 306, 628, 633), (314, 313, 631, 632), (291, 290, 630, 621), (295, 294, 609, 629), (306, 305, 627, 628), (312, 311, 614, 626), (300, 299, 625, 615), (304, 303, 611, 624), (317, 316, 622, 623), (292, 291, 621, 612), (309, 308, 619, 620), (288, 319, 617, 618), (301, 300, 615, 616), (311, 310, 613, 614), (293, 292, 612, 608), (303, 302, 610, 611), (294, 293, 608, 609), (672, 673, 666, 665), (674, 675, 653, 652), (673, 676, 667, 666), (675, 677, 654, 653), (678, 679, 641, 640), (676, 680, 668, 667), (677, 681, 655, 654), (679, 682, 642, 641), (680, 683, 669, 668), (681, 684, 656, 655), (682, 685, 643, 642), (683, 686, 670, 669), (684, 687, 657, 656), (685, 688, 644, 643), (686, 689, 671, 670), (687, 690, 658, 657), (688, 691, 645, 644), (689, 678, 640, 671), (690, 692, 659, 658), (691, 693, 646, 645), (692, 694, 660, 659), (693, 695, 647, 646), (694, 696, 661, 660), (695, 697, 648, 647), (696, 698, 662, 661), (697, 699, 649, 648), (698, 700, 663, 662), (699, 701, 650, 649), (700, 702, 664, 663), (701, 703, 651, 650), (702, 672, 665, 664), (703, 674, 652, 651), (641, 642, 643, 644, 645, 646, 647, 648, 649, 650, 651, 652, 653, 654, 655, 656, 657, 658, 659, 660, 661, 662, 663, 664, 665, 666, 667, 668, 669, 670, 671, 640), (11, 12, 674, 703), (24, 25, 672, 702), (10, 11, 703, 701), (23, 24, 702, 700), (9, 10, 701, 699), (22, 23, 700, 698), (8, 9, 699, 697), (21, 22, 698, 696), (7, 8, 697, 695), (20, 21, 696, 694), (6, 7, 695, 693), (19, 20, 694, 692), (5, 6, 693, 691), (18, 19, 692, 690), (31, 0, 678, 689), (4, 5, 691, 688), (17, 18, 690, 687), (30, 31, 689, 686), (3, 4, 688, 685), (16, 17, 687, 684), (29, 30, 686, 683), (2, 3, 685, 682), (15, 16, 684, 681), (28, 29, 683, 680), (1, 2, 682, 679), (14, 15, 681, 677), (27, 28, 680, 676), (0, 1, 679, 678), (13, 14, 677, 675), (26, 27, 676, 673), (12, 13, 675, 674), (25, 26, 673, 672)])
me_circle.polygons.foreach_set('use_smooth', [1, 1, 1, 1, 1, 1, 1, 1, 1, 1, 1, 1, 1, 1, 1, 1, 1, 1, 1, 1, 1, 1, 1, 1, 1, 1, 1, 1, 1, 1, 1, 1, 1, 1, 1, 1, 1, 1, 1, 1, 1, 1, 1, 1, 1, 1, 1, 1, 1, 1, 1, 1, 1, 1, 1, 1, 1, 1, 1, 1, 1, 1, 1, 1, 1, 1, 1, 1, 1, 1, 1, 1, 1, 1, 1, 1, 1, 1, 1, 1, 1, 1, 1, 1, 1, 1, 1, 1, 1, 1, 1, 1, 1, 1, 1, 1, 1, 1, 1, 1, 1, 1, 1, 1, 1, 1, 1, 1, 1, 1, 1, 1, 1, 1, 1, 1, 1, 1, 1, 1, 1, 1, 1, 1, 1, 1, 1, 1, 1, 1, 1, 1, 1, 1, 1, 1, 1, 1, 1, 1, 1, 1, 1, 1, 1, 1, 1, 1, 1, 1, 1, 1, 1, 1, 1, 1, 1, 1, 1, 1, 1, 1, 1, 1, 1, 1, 1, 1, 1, 1, 1, 1, 1, 1, 1, 1, 1, 1, 1, 1, 1, 1, 1, 1, 1, 1, 1, 1, 1, 1, 1, 1, 1, 1, 1, 1, 1, 1, 1, 1, 1, 1, 1, 1, 1, 1, 1, 1, 1, 1, 1, 1, 1, 1, 1, 1, 1, 1, 1, 1, 1, 1, 1, 1, 1, 1, 1, 1, 1, 1, 1, 1, 1, 1, 1, 1, 1, 1, 1, 1, 1, 1, 1, 1, 1, 1, 1, 1, 1, 1, 1, 1, 1, 1, 1, 1, 1, 1, 1, 1, 1, 1, 1, 1, 1, 1, 1, 1, 1, 1, 1, 1, 1, 1, 1, 1, 1, 1, 1, 1, 1, 1, 1, 1, 1, 1, 1, 1, 1, 1, 1, 1, 1, 1, 1, 1, 1, 1, 1, 1, 1, 1, 1, 1, 1, 1, 1, 1, 1, 1, 1, 1, 1, 1, 1, 1, 1, 1, 1, 1, 0, 1, 1, 1, 1, 1, 1, 1, 1, 1, 1, 1, 1, 1, 1, 1, 1, 1, 1, 1, 1, 1, 1, 1, 1, 1, 1, 1, 1, 1, 1, 1, 1, 1, 1, 1, 1, 1, 1, 1, 1, 1, 1, 1, 1, 1, 1, 1, 1, 1, 1, 1, 1, 1, 1, 1, 1, 1, 1, 1, 1, 1, 1, 1, 1, 1, 1, 1, 1, 1, 1, 1, 1, 1, 1, 1, 1, 1, 1, 1, 1, 1, 1, 1, 1, 1, 1, 1, 1, 1, 1, 1, 1, 1, 1, 1, 1, 1, 1, 1, 1, 1, 1, 1, 1, 1, 1, 1, 1, 1, 1, 1, 1, 1, 1, 1, 1, 1, 1, 1, 1, 1, 1, 1, 1, 1, 1, 1, 1, 1, 1, 1, 1, 1, 1, 1, 1, 1, 1, 1, 1, 1, 1, 1, 1, 1, 1, 1, 1, 1, 1, 1, 1, 1, 1, 1, 1, 1, 1, 1, 1, 1, 1, 1, 1, 1, 1, 1, 1, 1, 1, 1, 1, 1, 1, 1, 1, 1, 1, 1, 1, 1, 1, 1, 1, 1, 1, 1, 1, 1, 1, 1, 1, 1, 1, 1, 1, 1, 1, 1, 1, 1, 1, 1, 1, 1, 1, 1, 1, 1, 1, 1, 1, 1, 1, 1, 1, 1, 1, 1, 1, 1, 1, 1, 1, 1, 1, 1, 1, 1, 1, 1, 1, 1, 1, 1, 1, 1, 1, 1, 1, 1, 1, 1, 1, 1, 1, 1, 1, 1, 1, 1, 1, 1, 1, 1, 1, 1, 1, 1, 1, 1, 1, 1, 1, 1, 1, 1, 1, 1, 1, 1, 1, 1, 1, 1, 1, 1, 1, 1, 1, 1, 1, 1, 1, 1, 1, 1, 1, 1, 1, 1, 1, 1, 1, 1, 1, 1, 1, 1, 1, 1, 1, 1, 1, 1, 1, 1, 1, 1, 1, 1, 1, 1, 1, 1, 1, 1, 1, 1, 1, 1, 1, 1, 1, 1, 1, 1, 1, 1, 1, 1, 1, 1, 1, 1, 1, 1, 1, 1, 1, 1, 1, 1, 1, 1, 1, 1, 1, 1, 1, 1, 1, 1])
_uv = me_circle.uv_layers.new(name='UVMap')
_uv.uv.foreach_set('vector', [0.6691, 0.3615, 0.6971, 0.3647, 0.6936, 0.4038, 0.6656, 0.4019, 0.6971, 0.3647, 0.7244, 0.3676, 0.7209, 0.406, 0.6936, 0.4038, 0.4684, 0.6838, 0.506, 0.696, 0.4831, 0.747, 0.4507, 0.7312, 0.2876, 0.6463, 0.3149, 0.65, 0.3086, 0.6879, 0.2826, 0.6836, 0.2607, 0.6432, 0.2876, 0.6463, 0.2826, 0.6836, 0.2569, 0.6803, 0.6093, 0.3545, 0.6399, 0.3581, 0.6366, 0.4002, 0.6064, 0.3989, 0.2339, 0.6408, 0.2607, 0.6432, 0.2569, 0.6803, 0.2312, 0.678, 0.1207, 0.6369, 0.1506, 0.6369, 0.1515, 0.6772, 0.1231, 0.6792, 0.9517, 0.3901, 0.9866, 0.3958, 0.9738, 0.4439, 0.9427, 0.4351, 0.8322, 0.3776, 0.8601, 0.38, 0.8557, 0.4196, 0.8283, 0.4162, 0.7513, 0.3703, 0.778, 0.3728, 0.7746, 0.4107, 0.7478, 0.4082, 0.541, 0.3474, 0.5766, 0.3509, 0.5744, 0.3983, 0.5403, 0.3989, 0.3149, 0.65, 0.3428, 0.6545, 0.3351, 0.6934, 0.3086, 0.6879, 0.5766, 0.3509, 0.6093, 0.3545, 0.6064, 0.3989, 0.5744, 0.3983, 0.2068, 0.6389, 0.2339, 0.6408, 0.2312, 0.678, 0.2052, 0.6767, 0.08886, 0.6377, 0.1207, 0.6369, 0.1231, 0.6792, 0.09332, 0.6828, 0.3717, 0.6599, 0.4019, 0.6663, 0.3905, 0.7085, 0.3623, 0.7002, 0.01625, 0.6429, 0.0544, 0.6396, 0.06152, 0.6883, 0.02704, 0.6968, 0.434, 0.6742, 0.4684, 0.6838, 0.4507, 0.7312, 0.4199, 0.7186, 0.8601, 0.38, 0.8891, 0.3827, 0.8838, 0.4236, 0.8557, 0.4196, 0.4019, 0.6663, 0.434, 0.6742, 0.4199, 0.7186, 0.3905, 0.7085, 0.6399, 0.3581, 0.6691, 0.3615, 0.6656, 0.4019, 0.6366, 0.4002, 0.9194, 0.3859, 0.9517, 0.3901, 0.9427, 0.4351, 0.9127, 0.4286, 0.5014, 0.3443, 0.541, 0.3474, 0.5403, 0.3989, 0.503, 0.4014, 0.778, 0.3728, 0.8049, 0.3752, 0.8013, 0.4133, 0.7746, 0.4107, 0.1792, 0.6376, 0.2068, 0.6389, 0.2052, 0.6767, 0.1787, 0.6764, 0.8049, 0.3752, 0.8322, 0.3776, 0.8283, 0.4162, 0.8013, 0.4133, 0.3428, 0.6545, 0.3717, 0.6599, 0.3623, 0.7002, 0.3351, 0.6934, 0.0544, 0.6396, 0.08886, 0.6377, 0.09332, 0.6828, 0.06152, 0.6883, 0.1506, 0.6369, 0.1792, 0.6376, 0.1787, 0.6764, 0.1515, 0.6772, 0.8891, 0.3827, 0.9194, 0.3859, 0.9127, 0.4286, 0.8838, 0.4236, 0.7244, 0.3676, 0.7513, 0.3703, 0.7478, 0.4082, 0.7209, 0.406, 0.8093, 0.3035, 0.8355, 0.304, 0.8347, 0.3376, 0.8077, 0.3361, 0.3818, 0.5779, 0.4134, 0.5795, 0.41, 0.6201, 0.3785, 0.6161, 0.2676, 0.5698, 0.2951, 0.5721, 0.292, 0.6065, 0.2645, 0.6038, 0.4134, 0.5795, 0.4473, 0.5809, 0.4437, 0.6246, 0.41, 0.6201, 0.06043, 0.5416, 0.09453, 0.5478, 0.08952, 0.5892, 0.0544, 0.5865, 0.5633, 0.2499, 0.5958, 0.2618, 0.5845, 0.3019, 0.5496, 0.2937, 0.7332, 0.2964, 0.7584, 0.2997, 0.7551, 0.3317, 0.7288, 0.3286, 0.1263, 0.5529, 0.1563, 0.5573, 0.1524, 0.594, 0.1219, 0.5916, 0.626, 0.2717, 0.6544, 0.2799, 0.6464, 0.3152, 0.6165, 0.309, 0.4473, 0.5809, 0.4842, 0.5819, 0.4803, 0.6298, 0.4437, 0.6246, 0.8625, 0.3037, 0.8909, 0.3025, 0.8916, 0.3393, 0.8625, 0.3386, 0.1563, 0.5573, 0.185, 0.561, 0.1815, 0.5964, 0.1524, 0.594, 0.4842, 0.5819, 0.5248, 0.5825, 0.5208, 0.636, 0.4803, 0.6298, 0.323, 0.5742, 0.3518, 0.5762, 0.3486, 0.6126, 0.3199, 0.6094, 0.7584, 0.2997, 0.7837, 0.3021, 0.7813, 0.3342, 0.7551, 0.3317, 0.09453, 0.5478, 0.1263, 0.5529, 0.1219, 0.5916, 0.08952, 0.5892, 0.185, 0.561, 0.2129, 0.5643, 0.2096, 0.5987, 0.1815, 0.5964, 0.6815, 0.2866, 0.7076, 0.2921, 0.7021, 0.3249, 0.6748, 0.3204, 0.5958, 0.2618, 0.626, 0.2717, 0.6165, 0.309, 0.5845, 0.3019, 0.2404, 0.5672, 0.2676, 0.5698, 0.2645, 0.6038, 0.2372, 0.6012, 0.8355, 0.304, 0.8625, 0.3037, 0.8625, 0.3386, 0.8347, 0.3376, 0.9211, 0.3005, 0.9538, 0.2975, 0.9557, 0.3404, 0.9224, 0.3399, 0.7837, 0.3021, 0.8093, 0.3035, 0.8077, 0.3361, 0.7813, 0.3342, 0.7076, 0.2921, 0.7332, 0.2964, 0.7288, 0.3286, 0.7021, 0.3249, 0.2129, 0.5643, 0.2404, 0.5672, 0.2372, 0.6012, 0.2096, 0.5987, 0.2951, 0.5721, 0.323, 0.5742, 0.3199, 0.6094, 0.292, 0.6065, 0.8909, 0.3025, 0.9211, 0.3005, 0.9224, 0.3399, 0.8916, 0.3393, 0.3518, 0.5762, 0.3818, 0.5779, 0.3785, 0.6161, 0.3486, 0.6126, 0.6544, 0.2799, 0.6815, 0.2866, 0.6748, 0.3204, 0.6464, 0.3152, 0.02331, 0.5339, 0.06043, 0.5416, 0.0544, 0.5865, 0.01562, 0.5836, 0.9538, 0.2975, 0.9896, 0.2934, 0.9922, 0.3411, 0.9557, 0.3404, 0.5277, 0.2354, 0.5633, 0.2499, 0.5496, 0.2937, 0.511, 0.284, 0.248, 0.4954, 0.2735, 0.4978, 0.2707, 0.5343, 0.244, 0.5318, 0.9062, 0.2213, 0.9337, 0.2118, 0.9465, 0.2541, 0.9158, 0.2605, 0.4406, 0.4891, 0.4738, 0.4824, 0.482, 0.5322, 0.4464, 0.5353, 0.6782, 0.2117, 0.7004, 0.2205, 0.6901, 0.2531, 0.6651, 0.2451, 0.3523, 0.4989, 0.3803, 0.4971, 0.3825, 0.538, 0.3531, 0.5381, 0.05787, 0.4387, 0.08811, 0.4532, 0.07182, 0.4967, 0.03771, 0.4852, 0.7657, 0.2359, 0.7875, 0.2377, 0.7859, 0.2697, 0.762, 0.2676, 0.7875, 0.2377, 0.8097, 0.2379, 0.81, 0.2706, 0.7859, 0.2697, 0.4096, 0.4939, 0.4406, 0.4891, 0.4464, 0.5353, 0.4134, 0.5371, 0.2226, 0.492, 0.248, 0.4954, 0.244, 0.5318, 0.2173, 0.5285, 0.8804, 0.2284, 0.9062, 0.2213, 0.9158, 0.2605, 0.8873, 0.2652, 0.3803, 0.4971, 0.4096, 0.4939, 0.4134, 0.5371, 0.3825, 0.538, 0.6554, 0.2005, 0.6782, 0.2117, 0.6651, 0.2451, 0.6391, 0.2351, 0.3254, 0.4996, 0.3523, 0.4989, 0.3531, 0.5381, 0.3249, 0.5375, 0.197, 0.4874, 0.2226, 0.492, 0.2173, 0.5285, 0.1902, 0.5245, 0.744, 0.2325, 0.7657, 0.2359, 0.762, 0.2676, 0.7383, 0.2642, 0.6319, 0.1866, 0.6554, 0.2005, 0.6391, 0.2351, 0.6118, 0.2229, 0.8559, 0.2334, 0.8804, 0.2284, 0.8873, 0.2652, 0.8604, 0.2684, 0.171, 0.4815, 0.197, 0.4874, 0.1902, 0.5245, 0.1625, 0.5196, 0.2992, 0.4992, 0.3254, 0.4996, 0.3249, 0.5375, 0.2975, 0.5362, 0.6075, 0.1694, 0.6319, 0.1866, 0.6118, 0.2229, 0.5827, 0.208, 0.7223, 0.2274, 0.744, 0.2325, 0.7383, 0.2642, 0.7144, 0.2594, 0.1444, 0.4741, 0.171, 0.4815, 0.1625, 0.5196, 0.1338, 0.5135, 0.8324, 0.2365, 0.8559, 0.2334, 0.8604, 0.2684, 0.8348, 0.2701, 0.5817, 0.1484, 0.6075, 0.1694, 0.5827, 0.208, 0.5516, 0.1897, 0.2735, 0.4978, 0.2992, 0.4992, 0.2975, 0.5362, 0.2707, 0.5343, 0.1168, 0.4648, 0.1444, 0.4741, 0.1338, 0.5135, 0.1037, 0.506, 0.7004, 0.2205, 0.7223, 0.2274, 0.7144, 0.2594, 0.6901, 0.2531, 0.4738, 0.4824, 0.5095, 0.4732, 0.5209, 0.5276, 0.482, 0.5322, 0.8097, 0.2379, 0.8324, 0.2365, 0.8348, 0.2701, 0.81, 0.2706, 0.9337, 0.2118, 0.9635, 0.1994, 0.9799, 0.2456, 0.9465, 0.2541, 0.08811, 0.4532, 0.1168, 0.4648, 0.1037, 0.506, 0.07182, 0.4967, 0.6965, 0.1405, 0.7109, 0.1517, 0.6941, 0.1794, 0.6753, 0.1677, 0.3899, 0.4069, 0.4136, 0.3983, 0.4293, 0.4418, 0.4015, 0.4491, 0.3439, 0.4176, 0.3667, 0.4132, 0.3748, 0.4542, 0.3492, 0.4576, 0.2356, 0.4165, 0.2567, 0.4196, 0.2524, 0.457, 0.2289, 0.4536, 0.1148, 0.3586, 0.1338, 0.3743, 0.1097, 0.4107, 0.08475, 0.3945, 0.7891, 0.1758, 0.8055, 0.1751, 0.8081, 0.205, 0.7886, 0.2054, 0.4136, 0.3983, 0.4378, 0.387, 0.4585, 0.4321, 0.4293, 0.4418, 0.7109, 0.1517, 0.7259, 0.1605, 0.7128, 0.1886, 0.6941, 0.1794, 0.1338, 0.3743, 0.1536, 0.3871, 0.1341, 0.4237, 0.1097, 0.4107, 0.2567, 0.4196, 0.278, 0.4212, 0.276, 0.4591, 0.2524, 0.457, 0.4378, 0.387, 0.4623, 0.3723, 0.4894, 0.419, 0.4585, 0.4321, 0.8055, 0.1751, 0.8221, 0.1723, 0.828, 0.2028, 0.8081, 0.205, 0.1536, 0.3871, 0.1737, 0.3974, 0.1582, 0.4341, 0.1341, 0.4237, 0.7259, 0.1605, 0.7413, 0.1672, 0.7316, 0.1956, 0.7128, 0.1886, 0.6587, 0.08909, 0.6701, 0.1096, 0.6379, 0.1351, 0.6192, 0.1129, 0.278, 0.4212, 0.2996, 0.4215, 0.2999, 0.4599, 0.276, 0.4591, 0.1737, 0.3974, 0.1941, 0.4055, 0.1819, 0.4423, 0.1582, 0.4341, 0.8221, 0.1723, 0.8389, 0.1675, 0.8484, 0.1986, 0.828, 0.2028, 0.6701, 0.1096, 0.6828, 0.1266, 0.6566, 0.1531, 0.6379, 0.1351, 0.7413, 0.1672, 0.757, 0.1719, 0.7504, 0.2007, 0.7316, 0.1956, 0.1941, 0.4055, 0.2147, 0.4118, 0.2054, 0.4487, 0.1819, 0.4423, 0.8559, 0.1602, 0.873, 0.1503, 0.8914, 0.183, 0.8695, 0.1921, 0.2996, 0.4215, 0.3216, 0.4203, 0.3242, 0.4594, 0.2999, 0.4599, 0.6828, 0.1266, 0.6965, 0.1405, 0.6753, 0.1677, 0.6566, 0.1531, 0.873, 0.1503, 0.8903, 0.1372, 0.9143, 0.171, 0.8914, 0.183, 0.8389, 0.1675, 0.8559, 0.1602, 0.8695, 0.1921, 0.8484, 0.1986, 0.2147, 0.4118, 0.2356, 0.4165, 0.2289, 0.4536, 0.2054, 0.4487, 0.3667, 0.4132, 0.3899, 0.4069, 0.4015, 0.4491, 0.3748, 0.4542, 0.757, 0.1719, 0.7729, 0.1747, 0.7694, 0.2039, 0.7504, 0.2007, 0.7729, 0.1747, 0.7891, 0.1758, 0.7886, 0.2054, 0.7694, 0.2039, 0.8903, 0.1372, 0.9074, 0.1205, 0.9386, 0.1553, 0.9143, 0.171, 0.3216, 0.4203, 0.3439, 0.4176, 0.3492, 0.4576, 0.3242, 0.4594, 0.8771, 0.4611, 0.9043, 0.4669, 0.89, 0.5202, 0.865, 0.5147, 0.07305, 0.73, 0.1011, 0.7223, 0.1151, 0.7746, 0.09229, 0.7828, 0.4038, 0.7569, 0.4308, 0.7706, 0.3997, 0.8201, 0.3767, 0.8066, 0.6639, 0.4401, 0.6914, 0.4411, 0.6891, 0.4964, 0.6629, 0.4966, 0.6914, 0.4411, 0.7183, 0.4425, 0.7148, 0.4969, 0.6891, 0.4964, 0.3773, 0.7455, 0.4038, 0.7569, 0.3767, 0.8066, 0.3543, 0.7945, 0.1543, 0.7135, 0.1797, 0.7116, 0.1825, 0.76, 0.1604, 0.7631, 0.7711, 0.4466, 0.7974, 0.4493, 0.7902, 0.5025, 0.7652, 0.4999, 0.7448, 0.4444, 0.7711, 0.4466, 0.7652, 0.4999, 0.7401, 0.4981, 0.8502, 0.4565, 0.8771, 0.4611, 0.865, 0.5147, 0.84, 0.5098, 0.5763, 0.4416, 0.6065, 0.4401, 0.6092, 0.4994, 0.5817, 0.5022, 0.4308, 0.7706, 0.4579, 0.7872, 0.4225, 0.8339, 0.3997, 0.8201, 0.7183, 0.4425, 0.7448, 0.4444, 0.7401, 0.4981, 0.7148, 0.4969, 0.6065, 0.4401, 0.6357, 0.4397, 0.6363, 0.4976, 0.6092, 0.4994, 0.6357, 0.4397, 0.6639, 0.4401, 0.6629, 0.4966, 0.6363, 0.4976, 0.3263, 0.7283, 0.3515, 0.736, 0.3323, 0.7842, 0.3106, 0.7757, 0.3017, 0.7222, 0.3263, 0.7283, 0.3106, 0.7757, 0.2893, 0.769, 0.229, 0.7119, 0.2532, 0.714, 0.2469, 0.7606, 0.2256, 0.7588, 0.1282, 0.717, 0.1543, 0.7135, 0.1604, 0.7631, 0.1379, 0.768, 0.8237, 0.4526, 0.8502, 0.4565, 0.84, 0.5098, 0.8151, 0.5058, 0.9317, 0.4741, 0.9589, 0.4834, 0.9386, 0.532, 0.9149, 0.5261, 0.2532, 0.714, 0.2773, 0.7174, 0.2681, 0.764, 0.2469, 0.7606, 0.1011, 0.7223, 0.1282, 0.717, 0.1379, 0.768, 0.1151, 0.7746, 0.3515, 0.736, 0.3773, 0.7455, 0.3543, 0.7945, 0.3323, 0.7842, 0.2045, 0.7111, 0.229, 0.7119, 0.2256, 0.7588, 0.2042, 0.7586, 0.5449, 0.4447, 0.5763, 0.4416, 0.5817, 0.5022, 0.5545, 0.5057, 0.7974, 0.4493, 0.8237, 0.4526, 0.8151, 0.5058, 0.7902, 0.5025, 0.9043, 0.4669, 0.9317, 0.4741, 0.9149, 0.5261, 0.89, 0.5202, 0.1797, 0.7116, 0.2045, 0.7111, 0.2042, 0.7586, 0.1825, 0.76, 0.04355, 0.741, 0.07305, 0.73, 0.09229, 0.7828, 0.07026, 0.7913, 0.2773, 0.7174, 0.3017, 0.7222, 0.2893, 0.769, 0.2681, 0.764, 0.5116, 0.4505, 0.5449, 0.4447, 0.5545, 0.5057, 0.5285, 0.5092, 0.7134, 0.5507, 0.6894, 0.551, 0.6891, 0.5421, 0.7134, 0.5419, 0.2412, 0.8029, 0.2236, 0.8014, 0.2238, 0.7948, 0.242, 0.7964, 0.5563, 0.5244, 0.5836, 0.5213, 0.5849, 0.5325, 0.5575, 0.536, 0.3652, 0.8689, 0.3461, 0.8521, 0.3515, 0.8452, 0.3716, 0.8614, 0.3868, 0.8899, 0.3652, 0.8689, 0.3716, 0.8614, 0.3948, 0.8814, 0.6632, 0.5149, 0.6888, 0.5143, 0.6889, 0.5247, 0.6637, 0.5255, 0.8763, 0.5737, 0.8529, 0.5675, 0.8549, 0.5589, 0.8787, 0.565, 0.7837, 0.5549, 0.7604, 0.5526, 0.7611, 0.5441, 0.7846, 0.5464, 0.8857, 0.5377, 0.9106, 0.5438, 0.9081, 0.5542, 0.8832, 0.5479, 0.2058, 0.8016, 0.1879, 0.8036, 0.1868, 0.797, 0.2054, 0.795, 0.6894, 0.551, 0.6651, 0.5521, 0.6644, 0.5431, 0.6891, 0.5421, 0.184, 0.775, 0.2045, 0.7733, 0.2048, 0.7816, 0.185, 0.7834, 0.5887, 0.5609, 0.5614, 0.5655, 0.5597, 0.5552, 0.5872, 0.5512, 0.1115, 0.8315, 0.0884, 0.8439, 0.08379, 0.8347, 0.1076, 0.8235, 0.7635, 0.5173, 0.7879, 0.5198, 0.7867, 0.5298, 0.7626, 0.5273, 0.2586, 0.8062, 0.2412, 0.8029, 0.242, 0.7964, 0.2601, 0.7997, 0.5287, 0.527, 0.5563, 0.5244, 0.5575, 0.536, 0.5298, 0.5387, 0.6651, 0.5521, 0.6402, 0.5542, 0.6393, 0.545, 0.6644, 0.5431, 0.8611, 0.532, 0.8857, 0.5377, 0.8832, 0.5479, 0.8589, 0.5421, 0.7604, 0.5526, 0.7371, 0.5512, 0.7374, 0.5426, 0.7611, 0.5441, 0.3895, 0.8365, 0.4138, 0.8521, 0.4071, 0.8621, 0.3833, 0.8459, 0.132, 0.8215, 0.1115, 0.8315, 0.1076, 0.8235, 0.1288, 0.8141, 0.346, 0.8096, 0.3673, 0.8222, 0.3617, 0.831, 0.3412, 0.8181, 0.276, 0.8112, 0.2586, 0.8062, 0.2601, 0.7997, 0.2781, 0.8047, 0.3673, 0.8222, 0.3895, 0.8365, 0.3833, 0.8459, 0.3617, 0.831, 0.8067, 0.5581, 0.7837, 0.5549, 0.7846, 0.5464, 0.808, 0.5497, 0.2248, 0.7733, 0.2449, 0.7751, 0.2438, 0.7832, 0.2244, 0.7815, 0.1512, 0.8135, 0.132, 0.8215, 0.1288, 0.8141, 0.1487, 0.8065, 0.714, 0.5146, 0.7389, 0.5155, 0.7383, 0.5257, 0.7138, 0.5248, 0.2933, 0.8181, 0.276, 0.8112, 0.2781, 0.8047, 0.2962, 0.8117, 0.6888, 0.5143, 0.714, 0.5146, 0.7138, 0.5248, 0.6889, 0.5247, 0.7371, 0.5512, 0.7134, 0.5507, 0.7134, 0.5419, 0.7374, 0.5426, 0.2412, 0.8029, 0.2586, 0.8062, 0.257, 0.8129, 0.2403, 0.8097, 0.3106, 0.8271, 0.3282, 0.8383, 0.3232, 0.8452, 0.3067, 0.8338, 0.0884, 0.8439, 0.1115, 0.8315, 0.116, 0.8397, 0.09389, 0.8534, 0.2058, 0.8016, 0.2236, 0.8014, 0.2234, 0.8082, 0.2063, 0.8085, 0.5614, 0.5655, 0.5887, 0.5609, 0.5905, 0.5714, 0.5635, 0.5765, 0.6651, 0.5521, 0.6894, 0.551, 0.6898, 0.5605, 0.6658, 0.5618, 0.8763, 0.5737, 0.9006, 0.5812, 0.8973, 0.591, 0.8736, 0.5831, 0.1879, 0.8036, 0.2058, 0.8016, 0.2063, 0.8085, 0.1892, 0.8106, 0.7604, 0.5526, 0.7837, 0.5549, 0.7826, 0.564, 0.7598, 0.5618, 0.5315, 0.5707, 0.5614, 0.5655, 0.5635, 0.5765, 0.5338, 0.583, 0.8529, 0.5675, 0.8763, 0.5737, 0.8736, 0.5831, 0.8507, 0.5766, 0.3652, 0.8689, 0.3868, 0.8899, 0.3773, 0.8988, 0.3578, 0.8765, 0.3282, 0.8383, 0.3461, 0.8521, 0.3401, 0.8592, 0.3232, 0.8452, 0.3461, 0.8521, 0.3652, 0.8689, 0.3578, 0.8765, 0.3401, 0.8592, 0.2236, 0.8014, 0.2412, 0.8029, 0.2403, 0.8097, 0.2234, 0.8082, 0.7134, 0.5507, 0.7371, 0.5512, 0.7367, 0.5605, 0.7134, 0.56, 0.6894, 0.551, 0.7134, 0.5507, 0.7134, 0.56, 0.6898, 0.5605, 0.9006, 0.5812, 0.9269, 0.5903, 0.9227, 0.6012, 0.8973, 0.591, 0.276, 0.8112, 0.2933, 0.8181, 0.2902, 0.8248, 0.2737, 0.8179, 0.1698, 0.8076, 0.1879, 0.8036, 0.1892, 0.8106, 0.1718, 0.8147, 0.132, 0.8215, 0.1512, 0.8135, 0.154, 0.8208, 0.1356, 0.8291, 0.8298, 0.5623, 0.8529, 0.5675, 0.8507, 0.5766, 0.828, 0.5714, 0.7837, 0.5549, 0.8067, 0.5581, 0.8053, 0.5672, 0.7826, 0.564, 0.5887, 0.5609, 0.6148, 0.5571, 0.6163, 0.5672, 0.5905, 0.5714, 0.2586, 0.8062, 0.276, 0.8112, 0.2737, 0.8179, 0.257, 0.8129, 0.6148, 0.5571, 0.6402, 0.5542, 0.6413, 0.564, 0.6163, 0.5672, 0.1115, 0.8315, 0.132, 0.8215, 0.1356, 0.8291, 0.116, 0.8397, 0.2933, 0.8181, 0.3106, 0.8271, 0.3067, 0.8338, 0.2902, 0.8248, 0.7371, 0.5512, 0.7604, 0.5526, 0.7598, 0.5618, 0.7367, 0.5605, 0.1512, 0.8135, 0.1698, 0.8076, 0.1718, 0.8147, 0.154, 0.8208, 0.6402, 0.5542, 0.6651, 0.5521, 0.6658, 0.5618, 0.6413, 0.564, 0.8067, 0.5581, 0.8298, 0.5623, 0.828, 0.5714, 0.8053, 0.5672, 0.1892, 0.8106, 0.2063, 0.8085, 0.2068, 0.8144, 0.1903, 0.8165, 0.7598, 0.5618, 0.7826, 0.564, 0.7817, 0.572, 0.7592, 0.5698, 0.5338, 0.583, 0.5635, 0.5765, 0.5656, 0.5862, 0.5373, 0.5935, 0.8507, 0.5766, 0.8736, 0.5831, 0.8711, 0.5911, 0.8486, 0.5845, 0.3578, 0.8765, 0.3773, 0.8988, 0.3685, 0.9048, 0.3511, 0.8825, 0.3232, 0.8452, 0.3401, 0.8592, 0.3347, 0.865, 0.3188, 0.8508, 0.3401, 0.8592, 0.3578, 0.8765, 0.3511, 0.8825, 0.3347, 0.865, 0.2234, 0.8082, 0.2403, 0.8097, 0.2394, 0.8155, 0.2232, 0.814, 0.7134, 0.56, 0.7367, 0.5605, 0.7364, 0.5685, 0.7134, 0.5682, 0.6898, 0.5605, 0.7134, 0.56, 0.7134, 0.5682, 0.6901, 0.5687, 0.8973, 0.591, 0.9227, 0.6012, 0.9181, 0.6096, 0.8941, 0.5992, 0.2737, 0.8179, 0.2902, 0.8248, 0.2874, 0.8305, 0.2716, 0.8236, 0.1718, 0.8147, 0.1892, 0.8106, 0.1903, 0.8165, 0.1736, 0.8207, 0.1356, 0.8291, 0.154, 0.8208, 0.1566, 0.827, 0.139, 0.8356, 0.828, 0.5714, 0.8507, 0.5766, 0.8486, 0.5845, 0.8263, 0.5792, 0.7826, 0.564, 0.8053, 0.5672, 0.804, 0.5751, 0.7817, 0.572, 0.5905, 0.5714, 0.6163, 0.5672, 0.6176, 0.5761, 0.5922, 0.5805, 0.257, 0.8129, 0.2737, 0.8179, 0.2716, 0.8236, 0.2556, 0.8187, 0.6163, 0.5672, 0.6413, 0.564, 0.6423, 0.5726, 0.6176, 0.5761, 0.116, 0.8397, 0.1356, 0.8291, 0.139, 0.8356, 0.1203, 0.8467, 0.2902, 0.8248, 0.3067, 0.8338, 0.3032, 0.8395, 0.2874, 0.8305, 0.7367, 0.5605, 0.7598, 0.5618, 0.7592, 0.5698, 0.7364, 0.5685, 0.154, 0.8208, 0.1718, 0.8147, 0.1736, 0.8207, 0.1566, 0.827, 0.6413, 0.564, 0.6658, 0.5618, 0.6664, 0.5702, 0.6423, 0.5726, 0.8053, 0.5672, 0.828, 0.5714, 0.8263, 0.5792, 0.804, 0.5751, 0.2403, 0.8097, 0.257, 0.8129, 0.2556, 0.8187, 0.2394, 0.8155, 0.3067, 0.8338, 0.3232, 0.8452, 0.3188, 0.8508, 0.3032, 0.8395, 0.09389, 0.8534, 0.116, 0.8397, 0.1203, 0.8467, 0.09994, 0.861, 0.2063, 0.8085, 0.2234, 0.8082, 0.2232, 0.814, 0.2068, 0.8144, 0.5635, 0.5765, 0.5905, 0.5714, 0.5922, 0.5805, 0.5656, 0.5862, 0.6658, 0.5618, 0.6898, 0.5605, 0.6901, 0.5687, 0.6664, 0.5702, 0.8736, 0.5831, 0.8973, 0.591, 0.8941, 0.5992, 0.8711, 0.5911, 0.6901, 0.5687, 0.7134, 0.5682, 0.7138, 0.6018, 0.6919, 0.6028, 0.8941, 0.5992, 0.9181, 0.6096, 0.8996, 0.642, 0.8797, 0.6312, 0.2716, 0.8236, 0.2874, 0.8305, 0.2761, 0.8515, 0.2632, 0.845, 0.1736, 0.8207, 0.1903, 0.8165, 0.195, 0.8387, 0.1815, 0.8431, 0.139, 0.8356, 0.1566, 0.827, 0.1679, 0.8499, 0.1543, 0.8592, 0.8263, 0.5792, 0.8486, 0.5845, 0.8397, 0.6163, 0.8193, 0.6111, 0.7817, 0.572, 0.804, 0.5751, 0.7987, 0.6072, 0.7778, 0.6044, 0.5922, 0.5805, 0.6176, 0.5761, 0.6242, 0.6121, 0.6008, 0.6176, 0.2556, 0.8187, 0.2716, 0.8236, 0.2632, 0.845, 0.2498, 0.8406, 0.6176, 0.5761, 0.6423, 0.5726, 0.6472, 0.6079, 0.6242, 0.6121, 0.1203, 0.8467, 0.139, 0.8356, 0.1543, 0.8592, 0.1404, 0.8715, 0.2874, 0.8305, 0.3032, 0.8395, 0.2885, 0.8601, 0.2761, 0.8515, 0.7364, 0.5685, 0.7592, 0.5698, 0.7568, 0.6026, 0.7354, 0.6017, 0.1566, 0.827, 0.1736, 0.8207, 0.1815, 0.8431, 0.1679, 0.8499, 0.6423, 0.5726, 0.6664, 0.5702, 0.6697, 0.6048, 0.6472, 0.6079, 0.804, 0.5751, 0.8263, 0.5792, 0.8193, 0.6111, 0.7987, 0.6072, 0.2394, 0.8155, 0.2556, 0.8187, 0.2498, 0.8406, 0.2362, 0.8378, 0.3032, 0.8395, 0.3188, 0.8508, 0.3004, 0.871, 0.2885, 0.8601, 0.09994, 0.861, 0.1203, 0.8467, 0.1404, 0.8715, 0.1266, 0.8876, 0.2068, 0.8144, 0.2232, 0.814, 0.2224, 0.8362, 0.2086, 0.8364, 0.5656, 0.5862, 0.5922, 0.5805, 0.6008, 0.6176, 0.5766, 0.6246, 0.6664, 0.5702, 0.6901, 0.5687, 0.6919, 0.6028, 0.6697, 0.6048, 0.8711, 0.5911, 0.8941, 0.5992, 0.8797, 0.6312, 0.8598, 0.6228, 0.1903, 0.8165, 0.2068, 0.8144, 0.2086, 0.8364, 0.195, 0.8387, 0.7592, 0.5698, 0.7817, 0.572, 0.7778, 0.6044, 0.7568, 0.6026, 0.5373, 0.5935, 0.5656, 0.5862, 0.5766, 0.6246, 0.5522, 0.6338, 0.8486, 0.5845, 0.8711, 0.5911, 0.8598, 0.6228, 0.8397, 0.6163, 0.3511, 0.8825, 0.3685, 0.9048, 0.3309, 0.9244, 0.3218, 0.9019, 0.3188, 0.8508, 0.3347, 0.865, 0.3116, 0.8847, 0.3004, 0.871, 0.3347, 0.865, 0.3511, 0.8825, 0.3218, 0.9019, 0.3116, 0.8847, 0.2232, 0.814, 0.2394, 0.8155, 0.2362, 0.8378, 0.2224, 0.8362, 0.7134, 0.5682, 0.7364, 0.5685, 0.7354, 0.6017, 0.7138, 0.6018, 0.6122, 0.6515, 0.6333, 0.6456, 0.6333, 0.6457, 0.6122, 0.6515, 0.2456, 0.8594, 0.2565, 0.8626, 0.2565, 0.8627, 0.2456, 0.8594, 0.6333, 0.6456, 0.6542, 0.6411, 0.6542, 0.6411, 0.6333, 0.6457, 0.1622, 0.8869, 0.171, 0.876, 0.171, 0.876, 0.1622, 0.8869, 0.2664, 0.8683, 0.2749, 0.8765, 0.2749, 0.8765, 0.2664, 0.8683, 0.7362, 0.6335, 0.756, 0.6339, 0.756, 0.634, 0.7362, 0.6335, 0.18, 0.8667, 0.1902, 0.8604, 0.1902, 0.8604, 0.1801, 0.8667, 0.6542, 0.6411, 0.675, 0.6376, 0.675, 0.6377, 0.6542, 0.6411, 0.7949, 0.6377, 0.8138, 0.6412, 0.8138, 0.6412, 0.7949, 0.6378, 0.2334, 0.8583, 0.2456, 0.8594, 0.2456, 0.8594, 0.2334, 0.8583, 0.2749, 0.8765, 0.2839, 0.886, 0.2839, 0.8861, 0.2749, 0.8765, 0.1545, 0.9026, 0.1622, 0.8869, 0.1622, 0.8869, 0.1545, 0.9026, 0.2109, 0.8543, 0.2219, 0.8551, 0.2219, 0.8551, 0.2109, 0.8543, 0.591, 0.6587, 0.6122, 0.6515, 0.6122, 0.6515, 0.591, 0.6587, 0.675, 0.6376, 0.6956, 0.6353, 0.6956, 0.6353, 0.675, 0.6377, 0.85, 0.6517, 0.8664, 0.6589, 0.8664, 0.6589, 0.85, 0.6517, 0.2004, 0.8561, 0.2109, 0.8543, 0.2109, 0.8543, 0.2004, 0.8561, 0.756, 0.6339, 0.7756, 0.6354, 0.7756, 0.6354, 0.756, 0.634, 0.5693, 0.6673, 0.591, 0.6587, 0.591, 0.6587, 0.5693, 0.6674, 0.8323, 0.6458, 0.85, 0.6517, 0.85, 0.6517, 0.8323, 0.6458, 0.2948, 0.9121, 0.2968, 0.9301, 0.2968, 0.9301, 0.2948, 0.9121, 0.2839, 0.886, 0.2907, 0.8979, 0.2907, 0.8979, 0.2839, 0.8861, 0.2907, 0.8979, 0.2948, 0.9121, 0.2948, 0.9121, 0.2907, 0.8979, 0.2219, 0.8551, 0.2334, 0.8583, 0.2334, 0.8583, 0.2219, 0.8551, 0.716, 0.6339, 0.7362, 0.6335, 0.7362, 0.6335, 0.716, 0.6339, 0.6956, 0.6353, 0.716, 0.6339, 0.716, 0.6339, 0.6956, 0.6353, 0.8664, 0.6589, 0.8825, 0.6673, 0.8825, 0.6674, 0.8664, 0.6589, 0.2565, 0.8626, 0.2664, 0.8683, 0.2664, 0.8683, 0.2565, 0.8627, 0.1902, 0.8604, 0.2004, 0.8561, 0.2004, 0.8561, 0.1902, 0.8604, 0.171, 0.876, 0.18, 0.8667, 0.1801, 0.8667, 0.171, 0.876, 0.8138, 0.6412, 0.8323, 0.6458, 0.8323, 0.6458, 0.8138, 0.6412, 0.7756, 0.6354, 0.7949, 0.6377, 0.7949, 0.6378, 0.7756, 0.6354, 0.2927, 0.9438, 0.2861, 0.9563, 0.2771, 0.9673, 0.2662, 0.9764, 0.2537, 0.9832, 0.2401, 0.9874, 0.226, 0.9888, 0.2119, 0.9875, 0.1983, 0.9835, 0.1857, 0.9768, 0.1747, 0.9679, 0.1656, 0.9569, 0.1588, 0.9445, 0.1547, 0.9309, 0.1532, 0.9168, 0.1545, 0.9026, 0.1622, 0.8869, 0.171, 0.876, 0.1801, 0.8667, 0.1902, 0.8604, 0.2004, 0.8561, 0.2109, 0.8543, 0.2219, 0.8551, 0.2334, 0.8583, 0.2456, 0.8594, 0.2565, 0.8627, 0.2664, 0.8683, 0.2749, 0.8765, 0.2839, 0.8861, 0.2907, 0.8979, 0.2948, 0.9121, 0.2968, 0.9301, 0.7288, 0.3286, 0.7551, 0.3317, 0.7513, 0.3703, 0.7244, 0.3676, 0.8916, 0.3393, 0.9224, 0.3399, 0.9194, 0.3859, 0.8891, 0.3827, 0.1524, 0.594, 0.1815, 0.5964, 0.1792, 0.6376, 0.1506, 0.6369, 0.0544, 0.5865, 0.08952, 0.5892, 0.08886, 0.6377, 0.0544, 0.6396, 0.3486, 0.6126, 0.3785, 0.6161, 0.3717, 0.6599, 0.3428, 0.6545, 0.8077, 0.3361, 0.8347, 0.3376, 0.8322, 0.3776, 0.8049, 0.3752, 0.1815, 0.5964, 0.2096, 0.5987, 0.2068, 0.6389, 0.1792, 0.6376, 0.7813, 0.3342, 0.8077, 0.3361, 0.8049, 0.3752, 0.778, 0.3728, 0.511, 0.284, 0.5496, 0.2937, 0.541, 0.3474, 0.5014, 0.3443, 0.9224, 0.3399, 0.9557, 0.3404, 0.9517, 0.3901, 0.9194, 0.3859, 0.6464, 0.3152, 0.6748, 0.3204, 0.6691, 0.3615, 0.6399, 0.3581, 0.41, 0.6201, 0.4437, 0.6246, 0.434, 0.6742, 0.4019, 0.6663, 0.8625, 0.3386, 0.8916, 0.3393, 0.8891, 0.3827, 0.8601, 0.38, 0.4437, 0.6246, 0.4803, 0.6298, 0.4684, 0.6838, 0.434, 0.6742, 0.01562, 0.5836, 0.0544, 0.5865, 0.0544, 0.6396, 0.01625, 0.6429, 0.3785, 0.6161, 0.41, 0.6201, 0.4019, 0.6663, 0.3717, 0.6599, 0.08952, 0.5892, 0.1219, 0.5916, 0.1207, 0.6369, 0.08886, 0.6377, 0.2096, 0.5987, 0.2372, 0.6012, 0.2339, 0.6408, 0.2068, 0.6389, 0.5845, 0.3019, 0.6165, 0.309, 0.6093, 0.3545, 0.5766, 0.3509, 0.3199, 0.6094, 0.3486, 0.6126, 0.3428, 0.6545, 0.3149, 0.65, 0.5496, 0.2937, 0.5845, 0.3019, 0.5766, 0.3509, 0.541, 0.3474, 0.7551, 0.3317, 0.7813, 0.3342, 0.778, 0.3728, 0.7513, 0.3703, 0.8347, 0.3376, 0.8625, 0.3386, 0.8601, 0.38, 0.8322, 0.3776, 0.9557, 0.3404, 0.9922, 0.3411, 0.9866, 0.3958, 0.9517, 0.3901, 0.1219, 0.5916, 0.1524, 0.594, 0.1506, 0.6369, 0.1207, 0.6369, 0.2372, 0.6012, 0.2645, 0.6038, 0.2607, 0.6432, 0.2339, 0.6408, 0.6165, 0.309, 0.6464, 0.3152, 0.6399, 0.3581, 0.6093, 0.3545, 0.2645, 0.6038, 0.292, 0.6065, 0.2876, 0.6463, 0.2607, 0.6432, 0.292, 0.6065, 0.3199, 0.6094, 0.3149, 0.65, 0.2876, 0.6463, 0.4803, 0.6298, 0.5208, 0.636, 0.506, 0.696, 0.4684, 0.6838, 0.7021, 0.3249, 0.7288, 0.3286, 0.7244, 0.3676, 0.6971, 0.3647, 0.6748, 0.3204, 0.7021, 0.3249, 0.6971, 0.3647, 0.6691, 0.3615, 0.503, 0.4014, 0.5403, 0.3989, 0.5449, 0.4447, 0.5116, 0.4505, 0.2826, 0.6836, 0.3086, 0.6879, 0.3017, 0.7222, 0.2773, 0.7174, 0.02704, 0.6968, 0.06152, 0.6883, 0.07305, 0.73, 0.04355, 0.741, 0.1787, 0.6764, 0.2052, 0.6767, 0.2045, 0.7111, 0.1797, 0.7116, 0.9127, 0.4286, 0.9427, 0.4351, 0.9317, 0.4741, 0.9043, 0.4669, 0.8013, 0.4133, 0.8283, 0.4162, 0.8237, 0.4526, 0.7974, 0.4493, 0.5403, 0.3989, 0.5744, 0.3983, 0.5763, 0.4416, 0.5449, 0.4447, 0.2052, 0.6767, 0.2312, 0.678, 0.229, 0.7119, 0.2045, 0.7111, 0.3623, 0.7002, 0.3905, 0.7085, 0.3773, 0.7455, 0.3515, 0.736, 0.09332, 0.6828, 0.1231, 0.6792, 0.1282, 0.717, 0.1011, 0.7223, 0.2569, 0.6803, 0.2826, 0.6836, 0.2773, 0.7174, 0.2532, 0.714, 0.9427, 0.4351, 0.9738, 0.4439, 0.9589, 0.4834, 0.9317, 0.4741, 0.8283, 0.4162, 0.8557, 0.4196, 0.8502, 0.4565, 0.8237, 0.4526, 0.1231, 0.6792, 0.1515, 0.6772, 0.1543, 0.7135, 0.1282, 0.717, 0.2312, 0.678, 0.2569, 0.6803, 0.2532, 0.714, 0.229, 0.7119, 0.3086, 0.6879, 0.3351, 0.6934, 0.3263, 0.7283, 0.3017, 0.7222, 0.3351, 0.6934, 0.3623, 0.7002, 0.3515, 0.736, 0.3263, 0.7283, 0.6366, 0.4002, 0.6656, 0.4019, 0.6639, 0.4401, 0.6357, 0.4397, 0.6064, 0.3989, 0.6366, 0.4002, 0.6357, 0.4397, 0.6065, 0.4401, 0.7209, 0.406, 0.7478, 0.4082, 0.7448, 0.4444, 0.7183, 0.4425, 0.4507, 0.7312, 0.4831, 0.747, 0.4579, 0.7872, 0.4308, 0.7706, 0.5744, 0.3983, 0.6064, 0.3989, 0.6065, 0.4401, 0.5763, 0.4416, 0.8557, 0.4196, 0.8838, 0.4236, 0.8771, 0.4611, 0.8502, 0.4565, 0.7478, 0.4082, 0.7746, 0.4107, 0.7711, 0.4466, 0.7448, 0.4444, 0.7746, 0.4107, 0.8013, 0.4133, 0.7974, 0.4493, 0.7711, 0.4466, 0.1515, 0.6772, 0.1787, 0.6764, 0.1797, 0.7116, 0.1543, 0.7135, 0.3905, 0.7085, 0.4199, 0.7186, 0.4038, 0.7569, 0.3773, 0.7455, 0.6936, 0.4038, 0.7209, 0.406, 0.7183, 0.4425, 0.6914, 0.4411, 0.6656, 0.4019, 0.6936, 0.4038, 0.6914, 0.4411, 0.6639, 0.4401, 0.4199, 0.7186, 0.4507, 0.7312, 0.4308, 0.7706, 0.4038, 0.7569, 0.06152, 0.6883, 0.09332, 0.6828, 0.1011, 0.7223, 0.07305, 0.73, 0.8838, 0.4236, 0.9127, 0.4286, 0.9043, 0.4669, 0.8771, 0.4611, 0.6092, 0.4994, 0.6363, 0.4976, 0.6372, 0.5162, 0.6106, 0.5184, 0.2681, 0.764, 0.2893, 0.769, 0.2849, 0.7835, 0.2649, 0.7784, 0.5817, 0.5022, 0.6092, 0.4994, 0.6106, 0.5184, 0.5836, 0.5213, 0.7902, 0.5025, 0.8151, 0.5058, 0.8123, 0.523, 0.7879, 0.5198, 0.84, 0.5098, 0.865, 0.5147, 0.8611, 0.532, 0.8366, 0.5271, 0.1151, 0.7746, 0.1379, 0.768, 0.1418, 0.7836, 0.1201, 0.7904, 0.1604, 0.7631, 0.1825, 0.76, 0.184, 0.775, 0.1631, 0.7784, 0.2893, 0.769, 0.3106, 0.7757, 0.305, 0.7903, 0.2849, 0.7835, 0.9149, 0.5261, 0.9386, 0.532, 0.9364, 0.5498, 0.9106, 0.5438, 0.6891, 0.4964, 0.7148, 0.4969, 0.714, 0.5146, 0.6888, 0.5143, 0.7148, 0.4969, 0.7401, 0.4981, 0.7389, 0.5155, 0.714, 0.5146, 0.2256, 0.7588, 0.2469, 0.7606, 0.2449, 0.7751, 0.2248, 0.7733, 0.3767, 0.8066, 0.3997, 0.8201, 0.3895, 0.8365, 0.3673, 0.8222, 0.3543, 0.7945, 0.3767, 0.8066, 0.3673, 0.8222, 0.346, 0.8096, 0.3997, 0.8201, 0.4225, 0.8339, 0.4138, 0.8521, 0.3895, 0.8365, 0.865, 0.5147, 0.89, 0.5202, 0.8857, 0.5377, 0.8611, 0.532, 0.5285, 0.5092, 0.5545, 0.5057, 0.5563, 0.5244, 0.5287, 0.527, 0.7652, 0.4999, 0.7902, 0.5025, 0.7879, 0.5198, 0.7635, 0.5173, 0.1825, 0.76, 0.2042, 0.7586, 0.2045, 0.7733, 0.184, 0.775, 0.89, 0.5202, 0.9149, 0.5261, 0.9106, 0.5438, 0.8857, 0.5377, 0.6629, 0.4966, 0.6891, 0.4964, 0.6888, 0.5143, 0.6632, 0.5149, 0.5545, 0.5057, 0.5817, 0.5022, 0.5836, 0.5213, 0.5563, 0.5244, 0.2042, 0.7586, 0.2256, 0.7588, 0.2248, 0.7733, 0.2045, 0.7733, 0.07026, 0.7913, 0.09229, 0.7828, 0.09772, 0.7986, 0.07448, 0.8071, 0.3323, 0.7842, 0.3543, 0.7945, 0.346, 0.8096, 0.3254, 0.799, 0.2469, 0.7606, 0.2681, 0.764, 0.2649, 0.7784, 0.2449, 0.7751, 0.8151, 0.5058, 0.84, 0.5098, 0.8366, 0.5271, 0.8123, 0.523, 0.6363, 0.4976, 0.6629, 0.4966, 0.6632, 0.5149, 0.6372, 0.5162, 0.1379, 0.768, 0.1604, 0.7631, 0.1631, 0.7784, 0.1418, 0.7836, 0.7401, 0.4981, 0.7652, 0.4999, 0.7635, 0.5173, 0.7389, 0.5155, 0.3106, 0.7757, 0.3323, 0.7842, 0.3254, 0.799, 0.305, 0.7903, 0.09229, 0.7828, 0.1151, 0.7746, 0.1201, 0.7904, 0.09772, 0.7986, 0.1013, 0.8081, 0.1232, 0.7995, 0.1288, 0.8141, 0.1076, 0.8235, 0.3018, 0.7985, 0.3213, 0.8073, 0.3143, 0.8206, 0.2962, 0.8117, 0.7383, 0.5257, 0.7626, 0.5273, 0.7611, 0.5441, 0.7374, 0.5426, 0.1443, 0.7923, 0.1649, 0.7869, 0.168, 0.8008, 0.1487, 0.8065, 0.6379, 0.527, 0.6637, 0.5255, 0.6644, 0.5431, 0.6393, 0.545, 0.8107, 0.533, 0.8348, 0.5371, 0.8314, 0.5538, 0.808, 0.5497, 0.2438, 0.7832, 0.2632, 0.7865, 0.2601, 0.7997, 0.242, 0.7964, 0.3213, 0.8073, 0.3412, 0.8181, 0.3326, 0.8317, 0.3143, 0.8206, 0.07835, 0.817, 0.1013, 0.8081, 0.1076, 0.8235, 0.08379, 0.8347, 0.2048, 0.7816, 0.2244, 0.7815, 0.2238, 0.7948, 0.2054, 0.795, 0.5575, 0.536, 0.5849, 0.5325, 0.5872, 0.5512, 0.5597, 0.5552, 0.6637, 0.5255, 0.6889, 0.5247, 0.6891, 0.5421, 0.6644, 0.5431, 0.8832, 0.5479, 0.9081, 0.5542, 0.9033, 0.5721, 0.8787, 0.565, 0.185, 0.7834, 0.2048, 0.7816, 0.2054, 0.795, 0.1868, 0.797, 0.7626, 0.5273, 0.7867, 0.5298, 0.7846, 0.5464, 0.7611, 0.5441, 0.5298, 0.5387, 0.5575, 0.536, 0.5597, 0.5552, 0.5299, 0.5592, 0.8589, 0.5421, 0.8832, 0.5479, 0.8787, 0.565, 0.8549, 0.5589, 0.3833, 0.8459, 0.4071, 0.8621, 0.3948, 0.8814, 0.3716, 0.8614, 0.3412, 0.8181, 0.3617, 0.831, 0.3515, 0.8452, 0.3326, 0.8317, 0.3617, 0.831, 0.3833, 0.8459, 0.3716, 0.8614, 0.3515, 0.8452, 0.2244, 0.7815, 0.2438, 0.7832, 0.242, 0.7964, 0.2238, 0.7948, 0.7138, 0.5248, 0.7383, 0.5257, 0.7374, 0.5426, 0.7134, 0.5419, 0.6889, 0.5247, 0.7138, 0.5248, 0.7134, 0.5419, 0.6891, 0.5421, 0.9081, 0.5542, 0.9339, 0.5603, 0.9303, 0.5803, 0.9033, 0.5721, 0.2825, 0.7916, 0.3018, 0.7985, 0.2962, 0.8117, 0.2781, 0.8047, 0.1649, 0.7869, 0.185, 0.7834, 0.1868, 0.797, 0.168, 0.8008, 0.1232, 0.7995, 0.1443, 0.7923, 0.1487, 0.8065, 0.1288, 0.8141, 0.8348, 0.5371, 0.8589, 0.5421, 0.8549, 0.5589, 0.8314, 0.5538, 0.7867, 0.5298, 0.8107, 0.533, 0.808, 0.5497, 0.7846, 0.5464, 0.5849, 0.5325, 0.6117, 0.5294, 0.6136, 0.5477, 0.5872, 0.5512, 0.2632, 0.7865, 0.2825, 0.7916, 0.2781, 0.8047, 0.2601, 0.7997, 0.6117, 0.5294, 0.6379, 0.527, 0.6393, 0.545, 0.6136, 0.5477, 0.2045, 0.7733, 0.2248, 0.7733, 0.2244, 0.7815, 0.2048, 0.7816, 0.9269, 0.5903, 0.9006, 0.5812, 0.9033, 0.5721, 0.9303, 0.5803, 0.1879, 0.8036, 0.1698, 0.8076, 0.168, 0.8008, 0.1868, 0.797, 0.07448, 0.8071, 0.09772, 0.7986, 0.1013, 0.8081, 0.07835, 0.817, 0.8529, 0.5675, 0.8298, 0.5623, 0.8314, 0.5538, 0.8549, 0.5589, 0.3254, 0.799, 0.346, 0.8096, 0.3412, 0.8181, 0.3213, 0.8073, 0.6148, 0.5571, 0.5887, 0.5609, 0.5872, 0.5512, 0.6136, 0.5477, 0.2449, 0.7751, 0.2649, 0.7784, 0.2632, 0.7865, 0.2438, 0.7832, 0.6402, 0.5542, 0.6148, 0.5571, 0.6136, 0.5477, 0.6393, 0.545, 0.8123, 0.523, 0.8366, 0.5271, 0.8348, 0.5371, 0.8107, 0.533, 0.6106, 0.5184, 0.6372, 0.5162, 0.6379, 0.527, 0.6117, 0.5294, 0.3106, 0.8271, 0.2933, 0.8181, 0.2962, 0.8117, 0.3143, 0.8206, 0.6372, 0.5162, 0.6632, 0.5149, 0.6637, 0.5255, 0.6379, 0.527, 0.2649, 0.7784, 0.2849, 0.7835, 0.2825, 0.7916, 0.2632, 0.7865, 0.1698, 0.8076, 0.1512, 0.8135, 0.1487, 0.8065, 0.168, 0.8008, 0.1418, 0.7836, 0.1631, 0.7784, 0.1649, 0.7869, 0.1443, 0.7923, 0.5836, 0.5213, 0.6106, 0.5184, 0.6117, 0.5294, 0.5849, 0.5325, 0.8298, 0.5623, 0.8067, 0.5581, 0.808, 0.5497, 0.8314, 0.5538, 0.7389, 0.5155, 0.7635, 0.5173, 0.7626, 0.5273, 0.7383, 0.5257, 0.7879, 0.5198, 0.8123, 0.523, 0.8107, 0.533, 0.7867, 0.5298, 0.3282, 0.8383, 0.3106, 0.8271, 0.3143, 0.8206, 0.3326, 0.8317, 0.305, 0.7903, 0.3254, 0.799, 0.3213, 0.8073, 0.3018, 0.7985, 0.8366, 0.5271, 0.8611, 0.532, 0.8589, 0.5421, 0.8348, 0.5371, 0.2236, 0.8014, 0.2058, 0.8016, 0.2054, 0.795, 0.2238, 0.7948, 0.09772, 0.7986, 0.1201, 0.7904, 0.1232, 0.7995, 0.1013, 0.8081, 0.1201, 0.7904, 0.1418, 0.7836, 0.1443, 0.7923, 0.1232, 0.7995, 0.9006, 0.5812, 0.8763, 0.5737, 0.8787, 0.565, 0.9033, 0.5721, 0.1631, 0.7784, 0.184, 0.775, 0.185, 0.7834, 0.1649, 0.7869, 0.5614, 0.5655, 0.5315, 0.5707, 0.5299, 0.5592, 0.5597, 0.5552, 0.2849, 0.7835, 0.305, 0.7903, 0.3018, 0.7985, 0.2825, 0.7916, 0.3461, 0.8521, 0.3282, 0.8383, 0.3326, 0.8317, 0.3515, 0.8452, 0.9106, 0.5438, 0.9364, 0.5498, 0.9339, 0.5603, 0.9081, 0.5542, 0.3169, 0.3777, 0.3359, 0.3745, 0.3439, 0.4176, 0.3216, 0.4203, 0.8609, 0.1096, 0.8702, 0.09425, 0.9074, 0.1205, 0.8903, 0.1372, 0.7763, 0.145, 0.789, 0.1462, 0.7891, 0.1758, 0.7729, 0.1747, 0.7639, 0.1432, 0.7763, 0.145, 0.7729, 0.1747, 0.757, 0.1719, 0.3549, 0.3697, 0.374, 0.3633, 0.3899, 0.4069, 0.3667, 0.4132, 0.2254, 0.3724, 0.243, 0.3763, 0.2356, 0.4165, 0.2147, 0.4118, 0.8265, 0.1379, 0.8387, 0.1311, 0.8559, 0.1602, 0.8389, 0.1675, 0.8503, 0.1217, 0.8609, 0.1096, 0.8903, 0.1372, 0.873, 0.1503, 0.7114, 0.1052, 0.7199, 0.1168, 0.6965, 0.1405, 0.6828, 0.1266, 0.298, 0.3794, 0.3169, 0.3777, 0.3216, 0.4203, 0.2996, 0.4215, 0.8387, 0.1311, 0.8503, 0.1217, 0.873, 0.1503, 0.8559, 0.1602, 0.2082, 0.367, 0.2254, 0.3724, 0.2147, 0.4118, 0.1941, 0.4055, 0.7518, 0.1395, 0.7639, 0.1432, 0.757, 0.1719, 0.7413, 0.1672, 0.7046, 0.09139, 0.7114, 0.1052, 0.6828, 0.1266, 0.6701, 0.1096, 0.8142, 0.1428, 0.8265, 0.1379, 0.8389, 0.1675, 0.8221, 0.1723, 0.1916, 0.36, 0.2082, 0.367, 0.1941, 0.4055, 0.1737, 0.3974, 0.2794, 0.3797, 0.298, 0.3794, 0.2996, 0.4215, 0.278, 0.4212, 0.7001, 0.07517, 0.7046, 0.09139, 0.6701, 0.1096, 0.6587, 0.08909, 0.7404, 0.1339, 0.7518, 0.1395, 0.7413, 0.1672, 0.7259, 0.1605, 0.1758, 0.3511, 0.1916, 0.36, 0.1737, 0.3974, 0.1536, 0.3871, 0.8017, 0.1455, 0.8142, 0.1428, 0.8221, 0.1723, 0.8055, 0.1751, 0.4112, 0.344, 0.4289, 0.3301, 0.4623, 0.3723, 0.4378, 0.387, 0.261, 0.3787, 0.2794, 0.3797, 0.278, 0.4212, 0.2567, 0.4196, 0.1611, 0.3402, 0.1758, 0.3511, 0.1536, 0.3871, 0.1338, 0.3743, 0.7298, 0.1263, 0.7404, 0.1339, 0.7259, 0.1605, 0.7109, 0.1517, 0.3928, 0.3548, 0.4112, 0.344, 0.4378, 0.387, 0.4136, 0.3983, 0.789, 0.1462, 0.8017, 0.1455, 0.8055, 0.1751, 0.7891, 0.1758, 0.1478, 0.3269, 0.1611, 0.3402, 0.1338, 0.3743, 0.1148, 0.3586, 0.243, 0.3763, 0.261, 0.3787, 0.2567, 0.4196, 0.2356, 0.4165, 0.3359, 0.3745, 0.3549, 0.3697, 0.3667, 0.4132, 0.3439, 0.4176, 0.374, 0.3633, 0.3928, 0.3548, 0.4136, 0.3983, 0.3899, 0.4069, 0.7199, 0.1168, 0.7298, 0.1263, 0.7109, 0.1517, 0.6965, 0.1405, 0.1097, 0.4107, 0.1341, 0.4237, 0.1168, 0.4648, 0.08811, 0.4532, 0.9143, 0.171, 0.9386, 0.1553, 0.9635, 0.1994, 0.9337, 0.2118, 0.8081, 0.205, 0.828, 0.2028, 0.8324, 0.2365, 0.8097, 0.2379, 0.4585, 0.4321, 0.4894, 0.419, 0.5095, 0.4732, 0.4738, 0.4824, 0.7128, 0.1886, 0.7316, 0.1956, 0.7223, 0.2274, 0.7004, 0.2205, 0.1341, 0.4237, 0.1582, 0.4341, 0.1444, 0.4741, 0.1168, 0.4648, 0.276, 0.4591, 0.2999, 0.4599, 0.2992, 0.4992, 0.2735, 0.4978, 0.6192, 0.1129, 0.6379, 0.1351, 0.6075, 0.1694, 0.5817, 0.1484, 0.828, 0.2028, 0.8484, 0.1986, 0.8559, 0.2334, 0.8324, 0.2365, 0.1582, 0.4341, 0.1819, 0.4423, 0.171, 0.4815, 0.1444, 0.4741, 0.7316, 0.1956, 0.7504, 0.2007, 0.744, 0.2325, 0.7223, 0.2274, 0.6379, 0.1351, 0.6566, 0.1531, 0.6319, 0.1866, 0.6075, 0.1694, 0.2999, 0.4599, 0.3242, 0.4594, 0.3254, 0.4996, 0.2992, 0.4992, 0.1819, 0.4423, 0.2054, 0.4487, 0.197, 0.4874, 0.171, 0.4815, 0.8484, 0.1986, 0.8695, 0.1921, 0.8804, 0.2284, 0.8559, 0.2334, 0.6566, 0.1531, 0.6753, 0.1677, 0.6554, 0.2005, 0.6319, 0.1866, 0.7504, 0.2007, 0.7694, 0.2039, 0.7657, 0.2359, 0.744, 0.2325, 0.2054, 0.4487, 0.2289, 0.4536, 0.2226, 0.492, 0.197, 0.4874, 0.3242, 0.4594, 0.3492, 0.4576, 0.3523, 0.4989, 0.3254, 0.4996, 0.6753, 0.1677, 0.6941, 0.1794, 0.6782, 0.2117, 0.6554, 0.2005, 0.3748, 0.4542, 0.4015, 0.4491, 0.4096, 0.4939, 0.3803, 0.4971, 0.8695, 0.1921, 0.8914, 0.183, 0.9062, 0.2213, 0.8804, 0.2284, 0.2289, 0.4536, 0.2524, 0.457, 0.248, 0.4954, 0.2226, 0.492, 0.4015, 0.4491, 0.4293, 0.4418, 0.4406, 0.4891, 0.4096, 0.4939, 0.7886, 0.2054, 0.8081, 0.205, 0.8097, 0.2379, 0.7875, 0.2377, 0.7694, 0.2039, 0.7886, 0.2054, 0.7875, 0.2377, 0.7657, 0.2359, 0.08475, 0.3945, 0.1097, 0.4107, 0.08811, 0.4532, 0.05787, 0.4387, 0.3492, 0.4576, 0.3748, 0.4542, 0.3803, 0.4971, 0.3523, 0.4989, 0.6941, 0.1794, 0.7128, 0.1886, 0.7004, 0.2205, 0.6782, 0.2117, 0.4293, 0.4418, 0.4585, 0.4321, 0.4738, 0.4824, 0.4406, 0.4891, 0.8914, 0.183, 0.9143, 0.171, 0.9337, 0.2118, 0.9062, 0.2213, 0.2524, 0.457, 0.276, 0.4591, 0.2735, 0.4978, 0.248, 0.4954, 0.5516, 0.1897, 0.5827, 0.208, 0.5633, 0.2499, 0.5277, 0.2354, 0.9465, 0.2541, 0.9799, 0.2456, 0.9896, 0.2934, 0.9538, 0.2975, 0.03771, 0.4852, 0.07182, 0.4967, 0.06043, 0.5416, 0.02331, 0.5339, 0.6651, 0.2451, 0.6901, 0.2531, 0.6815, 0.2866, 0.6544, 0.2799, 0.3531, 0.5381, 0.3825, 0.538, 0.3818, 0.5779, 0.3518, 0.5762, 0.8873, 0.2652, 0.9158, 0.2605, 0.9211, 0.3005, 0.8909, 0.3025, 0.2975, 0.5362, 0.3249, 0.5375, 0.323, 0.5742, 0.2951, 0.5721, 0.2173, 0.5285, 0.244, 0.5318, 0.2404, 0.5672, 0.2129, 0.5643, 0.7144, 0.2594, 0.7383, 0.2642, 0.7332, 0.2964, 0.7076, 0.2921, 0.7859, 0.2697, 0.81, 0.2706, 0.8093, 0.3035, 0.7837, 0.3021, 0.9158, 0.2605, 0.9465, 0.2541, 0.9538, 0.2975, 0.9211, 0.3005, 0.8348, 0.2701, 0.8604, 0.2684, 0.8625, 0.3037, 0.8355, 0.304, 0.244, 0.5318, 0.2707, 0.5343, 0.2676, 0.5698, 0.2404, 0.5672, 0.6118, 0.2229, 0.6391, 0.2351, 0.626, 0.2717, 0.5958, 0.2618, 0.6901, 0.2531, 0.7144, 0.2594, 0.7076, 0.2921, 0.6815, 0.2866, 0.1902, 0.5245, 0.2173, 0.5285, 0.2129, 0.5643, 0.185, 0.561, 0.1037, 0.506, 0.1338, 0.5135, 0.1263, 0.5529, 0.09453, 0.5478, 0.762, 0.2676, 0.7859, 0.2697, 0.7837, 0.3021, 0.7584, 0.2997, 0.3249, 0.5375, 0.3531, 0.5381, 0.3518, 0.5762, 0.323, 0.5742, 0.482, 0.5322, 0.5209, 0.5276, 0.5248, 0.5825, 0.4842, 0.5819, 0.1625, 0.5196, 0.1902, 0.5245, 0.185, 0.561, 0.1563, 0.5573, 0.8604, 0.2684, 0.8873, 0.2652, 0.8909, 0.3025, 0.8625, 0.3037, 0.4464, 0.5353, 0.482, 0.5322, 0.4842, 0.5819, 0.4473, 0.5809, 0.6391, 0.2351, 0.6651, 0.2451, 0.6544, 0.2799, 0.626, 0.2717, 0.1338, 0.5135, 0.1625, 0.5196, 0.1563, 0.5573, 0.1263, 0.5529, 0.7383, 0.2642, 0.762, 0.2676, 0.7584, 0.2997, 0.7332, 0.2964, 0.5827, 0.208, 0.6118, 0.2229, 0.5958, 0.2618, 0.5633, 0.2499, 0.07182, 0.4967, 0.1037, 0.506, 0.09453, 0.5478, 0.06043, 0.5416, 0.4134, 0.5371, 0.4464, 0.5353, 0.4473, 0.5809, 0.4134, 0.5795, 0.2707, 0.5343, 0.2975, 0.5362, 0.2951, 0.5721, 0.2676, 0.5698, 0.3825, 0.538, 0.4134, 0.5371, 0.4134, 0.5795, 0.3818, 0.5779, 0.81, 0.2706, 0.8348, 0.2701, 0.8355, 0.304, 0.8093, 0.3035, 0.7778, 0.6044, 0.7987, 0.6072, 0.7949, 0.6377, 0.7756, 0.6354, 0.8193, 0.6111, 0.8397, 0.6163, 0.8323, 0.6458, 0.8138, 0.6412, 0.1543, 0.8592, 0.1679, 0.8499, 0.18, 0.8667, 0.171, 0.876, 0.1815, 0.8431, 0.195, 0.8387, 0.2004, 0.8561, 0.1902, 0.8604, 0.2632, 0.845, 0.2761, 0.8515, 0.2664, 0.8683, 0.2565, 0.8626, 0.8797, 0.6312, 0.8996, 0.642, 0.8825, 0.6673, 0.8664, 0.6589, 0.6919, 0.6028, 0.7138, 0.6018, 0.716, 0.6339, 0.6956, 0.6353, 0.7138, 0.6018, 0.7354, 0.6017, 0.7362, 0.6335, 0.716, 0.6339, 0.2224, 0.8362, 0.2362, 0.8378, 0.2334, 0.8583, 0.2219, 0.8551, 0.3116, 0.8847, 0.3218, 0.9019, 0.2948, 0.9121, 0.2907, 0.8979, 0.3004, 0.871, 0.3116, 0.8847, 0.2907, 0.8979, 0.2839, 0.886, 0.3218, 0.9019, 0.3309, 0.9244, 0.2968, 0.9301, 0.2948, 0.9121, 0.8397, 0.6163, 0.8598, 0.6228, 0.85, 0.6517, 0.8323, 0.6458, 0.5522, 0.6338, 0.5766, 0.6246, 0.591, 0.6587, 0.5693, 0.6673, 0.7568, 0.6026, 0.7778, 0.6044, 0.7756, 0.6354, 0.756, 0.6339, 0.195, 0.8387, 0.2086, 0.8364, 0.2109, 0.8543, 0.2004, 0.8561, 0.8598, 0.6228, 0.8797, 0.6312, 0.8664, 0.6589, 0.85, 0.6517, 0.6697, 0.6048, 0.6919, 0.6028, 0.6956, 0.6353, 0.675, 0.6376, 0.5766, 0.6246, 0.6008, 0.6176, 0.6122, 0.6515, 0.591, 0.6587, 0.2086, 0.8364, 0.2224, 0.8362, 0.2219, 0.8551, 0.2109, 0.8543, 0.1266, 0.8876, 0.1404, 0.8715, 0.1622, 0.8869, 0.1545, 0.9026, 0.2885, 0.8601, 0.3004, 0.871, 0.2839, 0.886, 0.2749, 0.8765, 0.2362, 0.8378, 0.2498, 0.8406, 0.2456, 0.8594, 0.2334, 0.8583, 0.7987, 0.6072, 0.8193, 0.6111, 0.8138, 0.6412, 0.7949, 0.6377, 0.6472, 0.6079, 0.6697, 0.6048, 0.675, 0.6376, 0.6542, 0.6411, 0.1679, 0.8499, 0.1815, 0.8431, 0.1902, 0.8604, 0.18, 0.8667, 0.7354, 0.6017, 0.7568, 0.6026, 0.756, 0.6339, 0.7362, 0.6335, 0.2761, 0.8515, 0.2885, 0.8601, 0.2749, 0.8765, 0.2664, 0.8683, 0.1404, 0.8715, 0.1543, 0.8592, 0.171, 0.876, 0.1622, 0.8869, 0.6242, 0.6121, 0.6472, 0.6079, 0.6542, 0.6411, 0.6333, 0.6456, 0.2498, 0.8406, 0.2632, 0.845, 0.2565, 0.8626, 0.2456, 0.8594, 0.6008, 0.6176, 0.6242, 0.6121, 0.6333, 0.6456, 0.6122, 0.6515, 0.8532, 0.1043, 0.8443, 0.1158, 0.8424, 0.114, 0.8508, 0.1028, 0.3517, 0.359, 0.3336, 0.3637, 0.3328, 0.3603, 0.3507, 0.3556, 0.8443, 0.1158, 0.8342, 0.1246, 0.8327, 0.1226, 0.8424, 0.114, 0.3336, 0.3637, 0.3154, 0.367, 0.315, 0.3635, 0.3328, 0.3603, 0.7772, 0.1377, 0.7654, 0.1364, 0.7658, 0.1342, 0.7775, 0.1353, 0.8342, 0.1246, 0.8231, 0.1312, 0.822, 0.1291, 0.8327, 0.1226, 0.3154, 0.367, 0.2974, 0.3688, 0.2972, 0.3654, 0.315, 0.3635, 0.7654, 0.1364, 0.7543, 0.1331, 0.7551, 0.131, 0.7658, 0.1342, 0.8231, 0.1312, 0.8121, 0.136, 0.8114, 0.1339, 0.822, 0.1291, 0.2974, 0.3688, 0.2796, 0.3693, 0.2796, 0.3659, 0.2972, 0.3654, 0.7543, 0.1331, 0.744, 0.1279, 0.7452, 0.126, 0.7551, 0.131, 0.8121, 0.136, 0.8007, 0.1386, 0.8004, 0.1364, 0.8114, 0.1339, 0.2796, 0.3693, 0.262, 0.3684, 0.2623, 0.3651, 0.2796, 0.3659, 0.744, 0.1279, 0.7346, 0.1207, 0.7361, 0.1189, 0.7452, 0.126, 0.8007, 0.1386, 0.7891, 0.1392, 0.7892, 0.137, 0.8004, 0.1364, 0.262, 0.3684, 0.2448, 0.3662, 0.2453, 0.3629, 0.2623, 0.3651, 0.7346, 0.1207, 0.7257, 0.1119, 0.7275, 0.1103, 0.7361, 0.1189, 0.7891, 0.1392, 0.7772, 0.1377, 0.7775, 0.1353, 0.7892, 0.137, 0.2448, 0.3662, 0.228, 0.3626, 0.2288, 0.3594, 0.2453, 0.3629, 0.7257, 0.1119, 0.7183, 0.1011, 0.7206, 0.09991, 0.7275, 0.1103, 0.228, 0.3626, 0.2117, 0.3575, 0.2128, 0.3545, 0.2288, 0.3594, 0.7183, 0.1011, 0.7129, 0.08843, 0.7154, 0.08762, 0.7206, 0.09991, 0.2117, 0.3575, 0.1961, 0.3509, 0.1975, 0.348, 0.2128, 0.3545, 0.7129, 0.08843, 0.7098, 0.07403, 0.7126, 0.07376, 0.7154, 0.08762, 0.1961, 0.3509, 0.1813, 0.3427, 0.1831, 0.34, 0.1975, 0.348, 0.4201, 0.3211, 0.4043, 0.334, 0.4021, 0.3309, 0.4173, 0.3184, 0.1813, 0.3427, 0.1678, 0.3325, 0.1699, 0.3301, 0.1831, 0.34, 0.4043, 0.334, 0.3873, 0.3444, 0.3856, 0.3411, 0.4021, 0.3309, 0.1678, 0.3325, 0.156, 0.3204, 0.1585, 0.3184, 0.1699, 0.3301, 0.3873, 0.3444, 0.3697, 0.3526, 0.3683, 0.3492, 0.3856, 0.3411, 0.8604, 0.09016, 0.8532, 0.1043, 0.8508, 0.1028, 0.8575, 0.08909, 0.3697, 0.3526, 0.3517, 0.359, 0.3507, 0.3556, 0.3683, 0.3492, 0.7658, 0.1342, 0.7551, 0.131, 0.7452, 0.126, 0.7361, 0.1189, 0.7275, 0.1103, 0.7206, 0.09991, 0.7154, 0.08762, 0.7126, 0.07376, 0.7152, 0.05927, 0.7205, 0.04557, 0.7284, 0.03316, 0.7386, 0.02253, 0.7506, 0.01409, 0.7641, 0.008164, 0.7784, 0.004976, 0.7932, 0.004651, 0.8075, 0.008037, 0.8209, 0.01415, 0.8328, 0.02276, 0.8428, 0.03354, 0.8506, 0.04606, 0.8557, 0.05985, 0.8581, 0.07438, 0.8575, 0.08909, 0.8508, 0.1028, 0.8424, 0.114, 0.8327, 0.1226, 0.822, 0.1291, 0.8114, 0.1339, 0.8004, 0.1364, 0.7892, 0.137, 0.7775, 0.1353, 0.374, 0.3633, 0.3549, 0.3697, 0.3517, 0.359, 0.3697, 0.3526, 0.8702, 0.09425, 0.8609, 0.1096, 0.8532, 0.1043, 0.8604, 0.09016, 0.3928, 0.3548, 0.374, 0.3633, 0.3697, 0.3526, 0.3873, 0.3444, 0.1611, 0.3402, 0.1478, 0.3269, 0.156, 0.3204, 0.1678, 0.3325, 0.4112, 0.344, 0.3928, 0.3548, 0.3873, 0.3444, 0.4043, 0.334, 0.1758, 0.3511, 0.1611, 0.3402, 0.1678, 0.3325, 0.1813, 0.3427, 0.4289, 0.3301, 0.4112, 0.344, 0.4043, 0.334, 0.4201, 0.3211, 0.1916, 0.36, 0.1758, 0.3511, 0.1813, 0.3427, 0.1961, 0.3509, 0.7046, 0.09139, 0.7001, 0.07517, 0.7098, 0.07403, 0.7129, 0.08843, 0.2082, 0.367, 0.1916, 0.36, 0.1961, 0.3509, 0.2117, 0.3575, 0.7114, 0.1052, 0.7046, 0.09139, 0.7129, 0.08843, 0.7183, 0.1011, 0.2254, 0.3724, 0.2082, 0.367, 0.2117, 0.3575, 0.228, 0.3626, 0.7199, 0.1168, 0.7114, 0.1052, 0.7183, 0.1011, 0.7257, 0.1119, 0.243, 0.3763, 0.2254, 0.3724, 0.228, 0.3626, 0.2448, 0.3662, 0.789, 0.1462, 0.7763, 0.145, 0.7772, 0.1377, 0.7891, 0.1392, 0.7298, 0.1263, 0.7199, 0.1168, 0.7257, 0.1119, 0.7346, 0.1207, 0.261, 0.3787, 0.243, 0.3763, 0.2448, 0.3662, 0.262, 0.3684, 0.8017, 0.1455, 0.789, 0.1462, 0.7891, 0.1392, 0.8007, 0.1386, 0.7404, 0.1339, 0.7298, 0.1263, 0.7346, 0.1207, 0.744, 0.1279, 0.2794, 0.3797, 0.261, 0.3787, 0.262, 0.3684, 0.2796, 0.3693, 0.8142, 0.1428, 0.8017, 0.1455, 0.8007, 0.1386, 0.8121, 0.136, 0.7518, 0.1395, 0.7404, 0.1339, 0.744, 0.1279, 0.7543, 0.1331, 0.298, 0.3794, 0.2794, 0.3797, 0.2796, 0.3693, 0.2974, 0.3688, 0.8265, 0.1379, 0.8142, 0.1428, 0.8121, 0.136, 0.8231, 0.1312, 0.7639, 0.1432, 0.7518, 0.1395, 0.7543, 0.1331, 0.7654, 0.1364, 0.3169, 0.3777, 0.298, 0.3794, 0.2974, 0.3688, 0.3154, 0.367, 0.8387, 0.1311, 0.8265, 0.1379, 0.8231, 0.1312, 0.8342, 0.1246, 0.7763, 0.145, 0.7639, 0.1432, 0.7654, 0.1364, 0.7772, 0.1377, 0.3359, 0.3745, 0.3169, 0.3777, 0.3154, 0.367, 0.3336, 0.3637, 0.8503, 0.1217, 0.8387, 0.1311, 0.8342, 0.1246, 0.8443, 0.1158, 0.3549, 0.3697, 0.3359, 0.3745, 0.3336, 0.3637, 0.3517, 0.359, 0.8609, 0.1096, 0.8503, 0.1217, 0.8443, 0.1158, 0.8532, 0.1043])
me_circle.materials.append(mat_base)
me_circle.update()

# ---- objects
ob_light = bpy.data.objects.new('Light', light_light)
ob_camera = bpy.data.objects.new('Camera', cam_camera)
ob_circle = bpy.data.objects.new('Circle', me_circle)

# ---- transforms, parenting, visibility, modifiers, constraints
ob_light.location = (4.076, 1.005, 5.904)
ob_light.rotation_euler = (0.6503, 0.05522, 1.866)
ob_light.lock_rotations_4d = False
ob_light.empty_display_type = 'ARROWS'
ob_light.color = (0.0, 0.0, 0.0, 0.0)
ob_light.lineart.crease_threshold = 0.0
ob_camera.location = (7.359, -6.926, 4.958)
ob_camera.rotation_euler = (1.109, 0.0, 0.8149)
ob_camera.lock_rotations_4d = False
ob_camera.empty_display_type = 'ARROWS'
ob_camera.color = (0.0, 0.0, 0.0, 0.0)
ob_camera.display_type = 'WIRE'
ob_camera.lineart.crease_threshold = 0.0
ob_circle.location = (0.0, 0.0, 0.0)
_m = ob_circle.modifiers.new('Subdivision', 'SUBSURF')
_m.levels = 2

# ---- collection membership
col_collection.objects.link(ob_light)
col_collection.objects.link(ob_camera)
col_collection.objects.link(ob_circle)

# ---- scene / render settings (as saved in the file)
scene.camera = ob_camera
scene.frame_start = 1; scene.frame_end = 250; scene.frame_set(17)
scene.render.engine = 'BLENDER_EEVEE_NEXT'
scene.cycles.sampling_pattern = 'TABULATED_SOBOL'
scene.cycles.use_light_tree = False
scene.view_settings.view_transform = 'Filmic'
bpy.context.view_layer.update()
